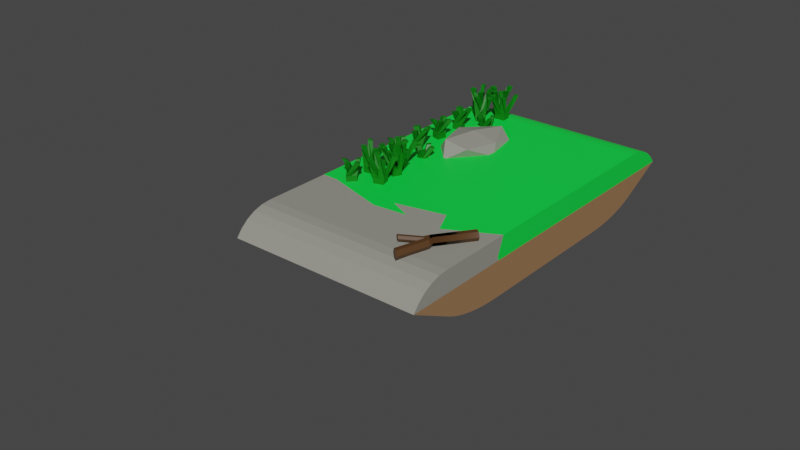 # Source: plattformForest__moving.blend  (saved by Blender 3.1.7; exported with 4.5.12 LTS)
import bpy
from mathutils import Matrix  # noqa: F401  (used for matrix-valued properties, if any)

bpy.ops.wm.read_factory_settings(use_empty=True)
scene = bpy.context.scene
scene.name = 'Scene'

# ---- collections
col_collection = bpy.data.collections.new('Collection'); scene.collection.children.link(col_collection)

# ---- materials (node trees are filled in below, after node groups)
mat_gras = bpy.data.materials.new('gras')
mat_gras.use_transparent_shadow = False
mat_dirt = bpy.data.materials.new('dirt')
mat_dirt.use_transparent_shadow = False
mat_plant = bpy.data.materials.new('plant')
mat_plant.use_transparent_shadow = False
mat_stone = bpy.data.materials.new('stone')
mat_stone.use_transparent_shadow = False
mat_dark_brown_001 = bpy.data.materials.new('dark brown.001')
mat_dark_brown_001.use_transparent_shadow = False
mat_dark_brown_001.diffuse_color = (0.08438, 0.03689, 0.01096, 1.0)
mat_dark_brown_001.roughness = 0.5

# ---- node groups
ng_auto_smooth = bpy.data.node_groups.new('Auto Smooth', 'GeometryNodeTree')
_s = ng_auto_smooth.interface.new_socket(name='Geometry', in_out='OUTPUT', socket_type='NodeSocketGeometry')
_s = ng_auto_smooth.interface.new_socket(name='Geometry', in_out='INPUT', socket_type='NodeSocketGeometry')
_s = ng_auto_smooth.interface.new_socket(name='Angle', in_out='INPUT', socket_type='NodeSocketFloat')
_s.subtype = 'ANGLE'
_s.min_value = 0.0
_s.max_value = 3.142
ng_auto_smooth.is_modifier = True
_N = ng_auto_smooth.nodes; _L = ng_auto_smooth.links
n0 = _N.new('NodeGroupOutput'); n0.name = 'Group Output'; n0.location = (480, -100)
n1 = _N.new('NodeGroupInput'); n1.name = 'Group Input'; n1.location = (-420, -300)
n2 = _N.new('NodeGroupInput'); n2.name = 'Group Input.001'; n2.location = (-60, -100)
n3 = _N.new('GeometryNodeSetShadeSmooth'); n3.name = 'Set Shade Smooth'; n3.location = (120, -100)
n3.domain = 'EDGE'
n4 = _N.new('GeometryNodeSetShadeSmooth'); n4.name = 'Set Shade Smooth.001'; n4.location = (300, -100)
n5 = _N.new('GeometryNodeInputMeshEdgeAngle'); n5.name = 'Edge Angle'; n5.location = (-420, -220)
n6 = _N.new('GeometryNodeInputEdgeSmooth'); n6.name = 'Is Edge Smooth'; n6.location = (-60, -160)
n7 = _N.new('GeometryNodeInputShadeSmooth'); n7.name = 'Is Face Smooth'; n7.location = (-240, -340)
n8 = _N.new('FunctionNodeBooleanMath'); n8.name = 'Boolean Math'; n8.location = (-60, -220)
n9 = _N.new('FunctionNodeCompare'); n9.name = 'Compare'; n9.location = (-240, -180)
n9.operation = 'LESS_EQUAL'
_L.new(n5.outputs[0], n9.inputs[0])
_L.new(n4.outputs[0], n0.inputs[0])
_L.new(n1.outputs[1], n9.inputs[1])
_L.new(n9.outputs[0], n8.inputs[0])
_L.new(n7.outputs[0], n8.inputs[1])
_L.new(n2.outputs[0], n3.inputs[0])
_L.new(n6.outputs[0], n3.inputs[1])
_L.new(n3.outputs[0], n4.inputs[0])
_L.new(n8.outputs[0], n3.inputs[2])
n0.is_active_output = True

# ---- material node trees
mat_gras.use_nodes = True; mat_gras.node_tree.nodes.clear()
_N = mat_gras.node_tree.nodes; _L = mat_gras.node_tree.links
n0 = _N.new('ShaderNodeBsdfPrincipled'); n0.name = 'Principled BSDF'; n0.location = (10, 300)
n0.distribution = 'GGX'
n0.subsurface_method = 'RANDOM_WALK_SKIN'
n0.inputs[0].default_value = (0.002212, 0.8, 0.06157, 1.0)
n0.inputs[3].default_value = 1.45
n0.inputs[27].default_value = (0.0, 0.0, 0.0, 1.0)
n0.inputs[28].default_value = 1.0
n1 = _N.new('ShaderNodeOutputMaterial'); n1.name = 'Material Output'; n1.location = (300, 300)
_L.new(n0.outputs[0], n1.inputs[0])
n1.is_active_output = True
mat_dirt.use_nodes = True; mat_dirt.node_tree.nodes.clear()
_N = mat_dirt.node_tree.nodes; _L = mat_dirt.node_tree.links
n0 = _N.new('ShaderNodeBsdfPrincipled'); n0.name = 'Principled BSDF'; n0.location = (10, 300)
n0.distribution = 'GGX'
n0.subsurface_method = 'RANDOM_WALK_SKIN'
n0.inputs[0].default_value = (0.3278, 0.1812, 0.0865, 1.0)
n0.inputs[3].default_value = 1.45
n0.inputs[27].default_value = (0.0, 0.0, 0.0, 1.0)
n0.inputs[28].default_value = 1.0
n1 = _N.new('ShaderNodeOutputMaterial'); n1.name = 'Material Output'; n1.location = (300, 300)
_L.new(n0.outputs[0], n1.inputs[0])
n1.is_active_output = True
mat_plant.use_nodes = True; mat_plant.node_tree.nodes.clear()
_N = mat_plant.node_tree.nodes; _L = mat_plant.node_tree.links
n0 = _N.new('ShaderNodeBsdfPrincipled'); n0.name = 'Principled BSDF'; n0.location = (10, 300)
n0.distribution = 'GGX'
n0.subsurface_method = 'RANDOM_WALK_SKIN'
n0.inputs[0].default_value = (0.0, 0.1734, 0.001952, 1.0)
n0.inputs[3].default_value = 1.45
n0.inputs[27].default_value = (0.0, 0.0, 0.0, 1.0)
n0.inputs[28].default_value = 1.0
n1 = _N.new('ShaderNodeOutputMaterial'); n1.name = 'Material Output'; n1.location = (300, 300)
_L.new(n0.outputs[0], n1.inputs[0])
n1.is_active_output = True
mat_stone.use_nodes = True; mat_stone.node_tree.nodes.clear()
_N = mat_stone.node_tree.nodes; _L = mat_stone.node_tree.links
n0 = _N.new('ShaderNodeBsdfPrincipled'); n0.name = 'Principled BSDF'; n0.location = (10, 300)
n0.distribution = 'GGX'
n0.subsurface_method = 'RANDOM_WALK_SKIN'
n0.inputs[0].default_value = (0.3005, 0.2961, 0.2582, 1.0)
n0.inputs[3].default_value = 1.45
n0.inputs[27].default_value = (0.0, 0.0, 0.0, 1.0)
n0.inputs[28].default_value = 1.0
n1 = _N.new('ShaderNodeOutputMaterial'); n1.name = 'Material Output'; n1.location = (300, 300)
_L.new(n0.outputs[0], n1.inputs[0])
n1.is_active_output = True
mat_dark_brown_001.use_nodes = True; mat_dark_brown_001.node_tree.nodes.clear()
_N = mat_dark_brown_001.node_tree.nodes; _L = mat_dark_brown_001.node_tree.links
n0 = _N.new('ShaderNodeBsdfPrincipled'); n0.name = 'Principled BSDF'; n0.location = (10, 300)
n0.distribution = 'GGX'
n0.subsurface_method = 'RANDOM_WALK_SKIN'
n0.inputs[0].default_value = (0.08438, 0.03689, 0.01096, 1.0)
n0.inputs[3].default_value = 1.45
n0.inputs[27].default_value = (0.0, 0.0, 0.0, 1.0)
n0.inputs[28].default_value = 1.0
n1 = _N.new('ShaderNodeOutputMaterial'); n1.name = 'Material Output'; n1.location = (300, 300)
n2 = _N.new('ShaderNodeNormalMap'); n2.name = 'Normal Map'; n2.location = (-300, -300)
n2.label = 'Normal/Map'
n2.inputs[0].default_value = 0.0
_L.new(n0.outputs[0], n1.inputs[0])
_L.new(n2.outputs[0], n0.inputs[5])
n1.is_active_output = True

# ---- world
world_world = bpy.data.worlds.new('World'); scene.world = world_world
world_world.use_nodes = True; world_world.node_tree.nodes.clear()
_N = world_world.node_tree.nodes; _L = world_world.node_tree.links
n0 = _N.new('ShaderNodeOutputWorld'); n0.name = 'World Output'; n0.location = (300, 300)
n1 = _N.new('ShaderNodeBackground'); n1.name = 'Background'; n1.location = (10, 300)
n1.inputs[0].default_value = (0.05088, 0.05088, 0.05088, 1.0)
_L.new(n1.outputs[0], n0.inputs[0])
n0.is_active_output = True
world_world.color = (0.05088, 0.05088, 0.05088)
world_world.use_sun_shadow = False
world_world.sun_shadow_jitter_overblur = 0.0

# ---- meshes
me_cylinder = bpy.data.meshes.new('Cylinder')
me_cylinder.from_pydata([(-0.08348, 2.9, -3.0), (-0.08348, 2.9, 1.0), (-0.03471, 2.79, -3.0), (-0.03471, 2.79, 1.0), (0.01219, 2.662, -3.0), (0.01219, 2.662, 1.0), (0.05541, 2.516, -3.0), (0.05541, 2.516, 1.0), (0.09329, 2.354, -3.0), (0.09329, 2.354, 1.0), (0.1244, 2.178, -3.0), (0.1244, 2.178, 1.0), (0.1475, 1.991, -3.0), (0.1475, 1.991, 1.0), (0.1617, 1.798, -3.0), (0.1617, 1.798, 1.0), (0.1665, 1.6, -3.0), (0.1665, 1.6, 1.0), (-1.0, 3.0, -3.0), (-1.0, 3.0, 1.0), (-0.9808, 3.195, -3.0), (-0.9808, 3.195, 1.0), (-0.9239, 3.383, -3.0), (-0.9239, 3.383, 1.0), (-0.8315, 3.556, -3.0), (-0.8315, 3.556, 1.0), (-0.7071, 3.707, -3.0), (-0.7071, 3.707, 1.0), (-0.5556, 3.831, -3.0), (-0.5556, 3.831, 1.0), (0.1665, -1.6, -3.0), (0.1665, -1.6, 1.0), (0.1617, -1.798, -3.0), (0.1617, -1.798, 1.0), (0.1475, -1.991, -3.0), (0.1475, -1.991, 1.0), (0.1244, -2.178, -3.0), (0.1244, -2.178, 1.0), (0.09329, -2.354, -3.0), (0.09329, -2.354, 1.0), (0.05541, -2.516, -3.0), (0.05541, -2.516, 1.0), (0.01219, -2.662, -3.0), (0.01219, -2.662, 1.0), (-0.03471, -2.79, -3.0), (-0.03471, -2.79, 1.0), (-0.08348, -2.9, -3.0), (-0.08348, -2.9, 1.0), (-0.5556, -3.831, -3.0), (-0.5556, -3.831, 1.0), (-0.7071, -3.707, -3.0), (-0.7071, -3.707, 1.0), (-0.8315, -3.556, -3.0), (-0.8315, -3.556, 1.0), (-0.9239, -3.383, -3.0), (-0.9239, -3.383, 1.0), (-0.9808, -3.195, -3.0), (-0.9808, -3.195, 1.0), (-1.0, -3.0, -3.0), (-1.0, -3.0, 1.0), (-0.7071, 3.0, 1.0), (-0.7071, -3.0, 1.0), (-0.5556, 3.0, 1.0), (-0.5556, -3.0, 1.0), (-1.0, -1.591, -3.0), (-1.0, -1.44, 1.0), (-1.0, -1.953, 0.0342), (-1.0, -1.462, -0.1929), (-1.0, -1.682, -1.204), (-1.0, -1.907, -0.7406), (-1.0, -1.971, -1.435), (-1.0, -1.599, -2.662), (-0.5556, -1.556, 1.0), (-0.7071, -1.552, 1.0), (-0.6275, -1.582, 1.0), (-0.2235, -1.433, 1.0)], [], [(0, 1, 3, 2), (2, 3, 5, 4), (4, 5, 7, 6), (6, 7, 9, 8), (8, 9, 11, 10), (10, 11, 13, 12), (12, 13, 15, 14), (14, 15, 17, 16), (18, 19, 21, 20), (20, 21, 23, 22), (22, 23, 25, 24), (24, 25, 27, 26), (26, 27, 29, 28), (24, 26, 28), (0, 18, 20), (28, 20, 22), (0, 2, 4, 6, 8, 10, 12, 14, 16, 18), (30, 31, 33, 32), (32, 33, 35, 34), (34, 35, 37, 36), (36, 37, 39, 38), (38, 39, 41, 40), (40, 41, 43, 42), (42, 43, 45, 44), (44, 45, 47, 46), (48, 49, 51, 50), (50, 51, 53, 52), (52, 53, 55, 54), (54, 55, 57, 56), (56, 57, 59, 58), (46, 47, 49, 48), (17, 62, 72, 75, 31), (17, 31, 30, 16), (16, 30, 58, 64, 18), (18, 64, 71, 70, 69, 68, 67, 66, 65, 19), (51, 61, 59, 57, 55, 53), (60, 27, 25, 23, 21, 19), (61, 73, 65, 59), (49, 63, 61, 51), (62, 29, 27, 60), (63, 72, 74, 73, 61), (1, 0, 28), (28, 29, 1), (29, 62, 1), (1, 62, 3), (3, 62, 5), (5, 62, 7), (7, 62, 9), (9, 62, 11), (11, 62, 13), (13, 62, 15), (17, 15, 62), (63, 49, 47), (47, 45, 63), (43, 63, 45), (41, 63, 43), (39, 63, 41), (37, 63, 39), (35, 63, 37), (33, 63, 35), (31, 63, 33), (0, 20, 28), (22, 24, 28), (65, 66, 67, 68, 69, 70, 71, 64, 58, 59), (73, 74, 72, 62, 60), (65, 73, 60, 19), (31, 75, 72, 63), (30, 32, 58), (34, 58, 32), (56, 46, 48), (56, 48, 54), (50, 52, 48), (52, 54, 48), (58, 46, 56), (46, 58, 44), (44, 58, 42), (42, 58, 40), (40, 58, 38), (38, 58, 36), (36, 58, 34)])
me_cylinder.polygons.foreach_set('material_index', [1, 1, 1, 1, 1, 1, 1, 1, 0, 0, 0, 0, 0, 1, 1, 1, 1, 1, 1, 1, 1, 1, 1, 1, 1, 3, 3, 3, 3, 3, 3, 1, 1, 1, 0, 3, 0, 3, 3, 0, 3, 1, 1, 1, 1, 1, 1, 1, 1, 1, 1, 1, 1, 1, 1, 1, 1, 1, 1, 1, 1, 1, 1, 3, 0, 0, 1, 1, 1, 0, 0, 0, 0, 0, 1, 1, 1, 1, 1, 1])
_uv = me_cylinder.uv_layers.new(name='UVMap')
_uv.uv.foreach_set('vector', [1.0, 0.5, 1.0, 1.0, 0.9688, 1.0, 0.9688, 0.5, 0.9688, 0.5, 0.9688, 1.0, 0.9375, 1.0, 0.9375, 0.5, 0.9375, 0.5, 0.9375, 1.0, 0.9062, 1.0, 0.9062, 0.5, 0.9062, 0.5, 0.9062, 1.0, 0.875, 1.0, 0.875, 0.5, 0.875, 0.5, 0.875, 1.0, 0.8438, 1.0, 0.8438, 0.5, 0.8438, 0.5, 0.8438, 1.0, 0.8125, 1.0, 0.8125, 0.5, 0.8125, 0.5, 0.8125, 1.0, 0.7812, 1.0, 0.7812, 0.5, 0.7812, 0.5, 0.7812, 1.0, 0.75, 1.0, 0.75, 0.5, 0.25, 0.5, 0.25, 1.0, 0.2188, 1.0, 0.2188, 0.5, 0.2188, 0.5, 0.2188, 1.0, 0.1875, 1.0, 0.1875, 0.5, 0.1875, 0.5, 0.1875, 1.0, 0.1562, 1.0, 0.1562, 0.5, 0.1562, 0.5, 0.1562, 1.0, 0.125, 1.0, 0.125, 0.5, 0.125, 0.5, 0.125, 1.0, 0.09375, 1.0, 0.09375, 0.5, 0.1562, 0.5, 0.125, 0.5, 0.09375, 0.5, 1.0, 0.5, 0.25, 0.5, 0.2188, 0.5, 0.09375, 0.5, 0.2188, 0.5, 0.1875, 0.5, 1.0, 0.5, 0.9688, 0.5, 0.9375, 0.5, 0.9062, 0.5, 0.875, 0.5, 0.8438, 0.5, 0.8125, 0.5, 0.7812, 0.5, 0.75, 0.5, 0.25, 0.5, 0.0, 0.0, 0.49, 0.25, 0.4854, 0.2032, 0.7188, 0.5, 0.7188, 0.5, 0.7188, 1.0, 0.6875, 1.0, 0.6875, 0.5, 0.6875, 0.5, 0.6875, 1.0, 0.6562, 1.0, 0.6562, 0.5, 0.6562, 0.5, 0.6562, 1.0, 0.625, 1.0, 0.625, 0.5, 0.625, 0.5, 0.625, 1.0, 0.5938, 1.0, 0.5938, 0.5, 0.5938, 0.5, 0.5938, 1.0, 0.5625, 1.0, 0.5625, 0.5, 0.5625, 0.5, 0.5625, 1.0, 0.5312, 1.0, 0.5312, 0.5, 0.5312, 0.5, 0.5312, 1.0, 0.5, 1.0, 0.5, 0.5, 0.4062, 0.5, 0.4062, 1.0, 0.375, 1.0, 0.375, 0.5, 0.375, 0.5, 0.375, 1.0, 0.3438, 1.0, 0.3438, 0.5, 0.3438, 0.5, 0.3438, 1.0, 0.3125, 1.0, 0.3125, 0.5, 0.3125, 0.5, 0.3125, 1.0, 0.2812, 1.0, 0.2812, 0.5, 0.2812, 0.5, 0.2812, 1.0, 0.25, 1.0, 0.25, 0.5, 0.5, 0.5, 0.5, 1.0, 0.4062, 1.0, 0.4062, 0.5, 0.49, 0.25, 0.1167, 0.25, 0.1167, 0.25, 0.2883, 0.25, 0.49, 0.25, 0.49, 0.25, 0.49, 0.25, 0.0, 0.0, 0.75, 0.5, 0.75, 0.5, 0.0, 0.0, 0.51, 0.25, 0.51, 0.25, 0.51, 0.25, 0.51, 0.25, 0.51, 0.25, 0.4816, 0.2933, 0.3908, 0.489, 0.3393, 0.599, 0.3689, 0.5109, 0.2863, 0.6475, 0.2837, 0.7279, 0.1876, 0.805, 0.01, 0.25, 0.08029, 0.08029, 0.08029, 0.25, 0.01, 0.25, 0.01461, 0.2032, 0.02827, 0.1582, 0.05045, 0.1167, 0.08029, 0.25, 0.08029, 0.4197, 0.05045, 0.3833, 0.02827, 0.3418, 0.01461, 0.2968, 0.01, 0.25, 0.08029, 0.25, 0.08029, 0.25, 0.01, 0.25, 0.01, 0.25, 0.1167, 0.05045, 0.1167, 0.25, 0.08029, 0.25, 0.08029, 0.08029, 0.1167, 0.25, 0.1167, 0.4496, 0.08029, 0.4197, 0.08029, 0.25, 0.1167, 0.25, 0.1167, 0.25, 0.0994, 0.25, 0.08029, 0.25, 0.08029, 0.25, 0.0, 1.0, 1.0, 0.5, 0.09375, 0.5, 0.09375, 0.5, 0.09375, 1.0, 0.0, 1.0, 0.09375, 1.0, 0.1167, 0.25, 0.0, 1.0, 0.0, 1.0, 0.1167, 0.25, 0.9688, 1.0, 0.9688, 1.0, 0.1167, 0.25, 0.9375, 1.0, 0.9375, 1.0, 0.1167, 0.25, 0.9062, 1.0, 0.9062, 1.0, 0.1167, 0.25, 0.875, 1.0, 0.875, 1.0, 0.1167, 0.25, 0.8438, 1.0, 0.8438, 1.0, 0.1167, 0.25, 0.8125, 1.0, 0.8125, 1.0, 0.1167, 0.25, 0.7812, 1.0, 0.49, 0.25, 0.7812, 1.0, 0.1167, 0.25, 0.1167, 0.25, 0.4062, 1.0, 0.5, 1.0, 0.5, 1.0, 0.5312, 1.0, 0.1167, 0.25, 0.5625, 1.0, 0.1167, 0.25, 0.5312, 1.0, 0.5938, 1.0, 0.1167, 0.25, 0.5625, 1.0, 0.625, 1.0, 0.1167, 0.25, 0.5938, 1.0, 0.6562, 1.0, 0.1167, 0.25, 0.625, 1.0, 0.6875, 1.0, 0.1167, 0.25, 0.6562, 1.0, 0.7188, 1.0, 0.1167, 0.25, 0.6875, 1.0, 0.49, 0.25, 0.1167, 0.25, 0.7188, 1.0, 1.0, 0.5, 0.2188, 0.5, 0.09375, 0.5, 0.1875, 0.5, 0.1562, 0.5, 0.09375, 0.5, 0.1876, 0.805, 0.2837, 0.7279, 0.2863, 0.6475, 0.3689, 0.5109, 0.3393, 0.599, 0.3908, 0.489, 0.4816, 0.2933, 0.51, 0.25, 0.51, 0.25, 0.25, 1.0, 0.08029, 0.25, 0.0994, 0.25, 0.1167, 0.25, 0.1167, 0.25, 0.08029, 0.25, 0.01, 0.25, 0.08029, 0.25, 0.08029, 0.25, 0.01, 0.25, 0.49, 0.25, 0.2883, 0.25, 0.1167, 0.25, 0.1167, 0.25, 0.0, 0.0, 0.7188, 0.5, 0.51, 0.25, 0.6875, 0.5, 0.51, 0.25, 0.7188, 0.5, 0.0, 0.0, 0.5, 0.5, 0.4062, 0.5, 0.0, 0.0, 0.4062, 0.5, 0.3125, 0.5, 0.375, 0.5, 0.3438, 0.5, 0.4062, 0.5, 0.3438, 0.5, 0.3125, 0.5, 0.4062, 0.5, 0.25, 0.5, 0.5, 0.5, 0.0, 0.0, 0.5, 0.5, 0.25, 0.5, 0.5312, 0.5, 0.5312, 0.5, 0.25, 0.5, 0.5625, 0.5, 0.5625, 0.5, 0.25, 0.5, 0.5938, 0.5, 0.5938, 0.5, 0.25, 0.5, 0.625, 0.5, 0.625, 0.5, 0.25, 0.5, 0.6562, 0.5, 0.6562, 0.5, 0.25, 0.5, 0.6875, 0.5])
me_cylinder.materials.append(mat_gras)
me_cylinder.materials.append(mat_dirt)
me_cylinder.materials.append(mat_plant)
me_cylinder.materials.append(mat_stone)
me_cylinder.use_remesh_fix_poles = True
me_cylinder.use_remesh_preserve_attributes = False
me_cylinder.update()
me_cylinder_003 = bpy.data.meshes.new('Cylinder.003')
me_cylinder_003.from_pydata([(-0.8753, 1.644, -2.533), (-1.082, 1.654, -2.54), (-0.8753, 1.838, -2.585), (-1.079, 1.835, -2.589), (-0.8753, 1.696, -2.34), (-1.076, 1.68, -2.335), (-0.8753, 1.889, -2.392), (-1.072, 1.882, -2.398), (-1.096, 1.753, -2.548), (-1.058, 1.881, -2.491), (-1.078, 1.781, -2.381), (-1.089, 1.693, -2.447), (-1.079, 1.769, -2.458), (-1.378, 1.78, -2.336), (-1.395, 1.689, -2.334), (-1.381, 1.682, -2.235), (-1.389, 1.78, -2.26), (-1.377, 1.943, -2.375), (-1.377, 1.865, -2.375), (-1.388, 1.864, -2.298), (-1.375, 1.973, -2.269), (-1.369, 1.929, -2.593), (-1.355, 1.837, -2.606), (-1.376, 1.853, -2.49), (-1.375, 1.932, -2.491), (-1.348, 1.673, -2.548), (-1.369, 1.57, -2.518), (-1.385, 1.598, -2.43), (-1.369, 1.689, -2.433), (-0.8753, 1.045, -2.588), (-1.082, 1.057, -2.589), (-0.8753, 1.238, -2.537), (-1.079, 1.238, -2.541), (-0.8753, 0.9934, -2.395), (-1.076, 0.9771, -2.398), (-0.8753, 1.187, -2.343), (-1.072, 1.183, -2.353), (-1.096, 1.146, -2.547), (-1.058, 1.229, -2.434), (-1.078, 1.087, -2.388), (-1.089, 1.044, -2.49), (-1.079, 1.115, -2.461), (-1.378, 1.064, -2.35), (-1.395, 0.9838, -2.394), (-1.381, 0.9287, -2.311), (-1.389, 1.025, -2.284), (-1.377, 1.225, -2.303), (-1.377, 1.157, -2.341), (-1.388, 1.118, -2.275), (-1.375, 1.198, -2.195), (-1.369, 1.322, -2.498), (-1.355, 1.249, -2.555), (-1.376, 1.205, -2.447), (-1.375, 1.273, -2.408), (-1.348, 1.078, -2.587), (-1.369, 0.9731, -2.612), (-1.385, 0.9533, -2.522), (-1.369, 1.034, -2.479), (-0.8753, 0.291, -2.494), (-1.082, 0.2984, -2.503), (-0.8753, 0.4642, -2.594), (-1.079, 0.461, -2.597), (-0.8753, 0.391, -2.321), (-1.076, 0.3773, -2.312), (-0.8753, 0.5642, -2.421), (-1.072, 0.5549, -2.426), (-1.096, 0.3917, -2.537), (-1.058, 0.5303, -2.515), (-1.078, 0.4621, -2.383), (-1.089, 0.36, -2.424), (-1.079, 0.4307, -2.454), (-1.378, 0.4729, -2.34), (-1.395, 0.3853, -2.313), (-1.381, 0.4046, -2.216), (-1.389, 0.4924, -2.265), (-1.377, 0.6199, -2.419), (-1.377, 0.5446, -2.399), (-1.388, 0.5641, -2.324), (-1.375, 0.6772, -2.325), (-1.369, 0.5506, -2.626), (-1.355, 0.4586, -2.615), (-1.376, 0.5041, -2.507), (-1.375, 0.5793, -2.528), (-1.348, 0.3149, -2.517), (-1.369, 0.2231, -2.46), (-1.385, 0.2728, -2.383), (-1.369, 0.3604, -2.409), (-0.8753, -0.2456, -2.601), (-1.082, -0.2344, -2.599), (-0.8753, -0.07242, -2.501), (-1.079, -0.07138, -2.505), (-0.8753, -0.3456, -2.428), (-1.076, -0.3605, -2.435), (-0.8753, -0.1724, -2.328), (-1.072, -0.1731, -2.338), (-1.096, -0.1585, -2.535), (-1.058, -0.108, -2.404), (-1.078, -0.2569, -2.397), (-1.089, -0.2724, -2.506), (-1.079, -0.2107, -2.46), (-1.378, -0.2888, -2.366), (-1.395, -0.3553, -2.429), (-1.381, -0.4299, -2.364), (-1.389, -0.3435, -2.312), (-1.377, -0.1463, -2.279), (-1.377, -0.2016, -2.334), (-1.388, -0.2563, -2.28), (-1.375, -0.1994, -2.182), (-1.369, -0.001963, -2.442), (-1.355, -0.0575, -2.516), (-1.376, -0.128, -2.423), (-1.375, -0.07266, -2.368), (-1.348, -0.2145, -2.592), (-1.369, -0.3091, -2.643), (-1.385, -0.3514, -2.561), (-1.369, -0.285, -2.498), (-0.8753, -1.535, -2.603), (-1.082, -1.524, -2.598), (-0.8753, -1.393, -2.461), (-1.079, -1.391, -2.465), (-0.8753, -1.676, -2.461), (-1.076, -1.688, -2.472), (-0.8753, -1.535, -2.32), (-1.072, -1.533, -2.33), (-1.096, -1.468, -2.516), (-1.058, -1.453, -2.377), (-1.078, -1.598, -2.408), (-1.089, -1.585, -2.518), (-1.079, -1.537, -2.457), (-1.378, -1.637, -2.387), (-1.395, -1.685, -2.465), (-1.381, -1.774, -2.421), (-1.389, -1.704, -2.349), (-1.377, -1.522, -2.266), (-1.377, -1.561, -2.333), (-1.388, -1.628, -2.295), (-1.375, -1.598, -2.186), (-1.369, -1.34, -2.386), (-1.355, -1.375, -2.472), (-1.376, -1.467, -2.4), (-1.375, -1.428, -2.333), (-1.348, -1.507, -2.585), (-1.369, -1.585, -2.659), (-1.385, -1.647, -2.591), (-1.369, -1.599, -2.513), (-0.6698, -0.006977, -2.068), (-0.8761, -0.004937, -2.079), (-0.6698, 0.09302, -2.241), (-0.8736, 0.08871, -2.242), (-0.6698, 0.1662, -1.968), (-0.871, 0.159, -1.953), (-0.6698, 0.2662, -2.141), (-0.8663, 0.2559, -2.141), (-0.89, 0.05907, -2.155), (-0.8527, 0.1899, -2.206), (-0.8727, 0.1971, -2.057), (-0.8835, 0.0882, -2.041), (-0.8733, 0.1342, -2.103), (-1.173, 0.228, -2.025), (-1.19, 0.1652, -1.959), (-1.176, 0.2306, -1.884), (-1.183, 0.2821, -1.97), (-1.171, 0.3155, -2.168), (-1.172, 0.2605, -2.112), (-1.182, 0.3146, -2.058), (-1.169, 0.4123, -2.114), (-1.164, 0.1521, -2.312), (-1.15, 0.07791, -2.256), (-1.171, 0.1711, -2.186), (-1.17, 0.2261, -2.241), (-1.143, 0.002683, -2.099), (-1.163, -0.0487, -2.005), (-1.18, 0.03306, -1.962), (-1.163, 0.0959, -2.029), (-0.6945, 2.215, -2.225), (-0.9009, 2.224, -2.218), (-0.6945, 2.315, -2.052), (-0.8984, 2.319, -2.055), (-0.6945, 2.042, -2.125), (-0.8957, 2.033, -2.139), (-0.6945, 2.142, -1.952), (-0.8911, 2.147, -1.961), (-0.9148, 2.258, -2.125), (-0.8774, 2.236, -1.986), (-0.8975, 2.104, -2.054), (-0.9083, 2.145, -2.156), (-0.8981, 2.175, -2.086), (-1.198, 2.061, -2.043), (-1.214, 2.034, -2.131), (-1.2, 1.937, -2.112), (-1.208, 1.986, -2.024), (-1.196, 2.14, -1.896), (-1.197, 2.12, -1.972), (-1.207, 2.046, -1.952), (-1.194, 2.046, -1.839), (-1.188, 2.347, -1.966), (-1.175, 2.336, -2.058), (-1.195, 2.228, -2.012), (-1.195, 2.249, -1.937), (-1.167, 2.238, -2.201), (-1.188, 2.181, -2.293), (-1.205, 2.104, -2.244), (-1.188, 2.13, -2.156)], [], [(0, 1, 8, 3, 2), (2, 3, 9, 7, 6), (6, 7, 10, 5, 4), (4, 5, 11, 1, 0), (2, 6, 4, 0), (13, 14, 15, 16), (8, 14, 13, 12), (1, 15, 14, 8), (11, 16, 15, 1), (12, 13, 16, 11), (17, 18, 19, 20), (12, 18, 17, 10), (11, 19, 18, 12), (5, 20, 19, 11), (10, 17, 20, 5), (21, 22, 23, 24), (9, 22, 21, 7), (12, 23, 22, 9), (10, 24, 23, 12), (7, 21, 24, 10), (25, 26, 27, 28), (3, 26, 25, 9), (8, 27, 26, 3), (12, 28, 27, 8), (9, 25, 28, 12), (29, 30, 37, 32, 31), (31, 32, 38, 36, 35), (35, 36, 39, 34, 33), (33, 34, 40, 30, 29), (31, 35, 33, 29), (42, 43, 44, 45), (37, 43, 42, 41), (30, 44, 43, 37), (40, 45, 44, 30), (41, 42, 45, 40), (46, 47, 48, 49), (41, 47, 46, 39), (40, 48, 47, 41), (34, 49, 48, 40), (39, 46, 49, 34), (50, 51, 52, 53), (38, 51, 50, 36), (41, 52, 51, 38), (39, 53, 52, 41), (36, 50, 53, 39), (54, 55, 56, 57), (32, 55, 54, 38), (37, 56, 55, 32), (41, 57, 56, 37), (38, 54, 57, 41), (58, 59, 66, 61, 60), (60, 61, 67, 65, 64), (64, 65, 68, 63, 62), (62, 63, 69, 59, 58), (60, 64, 62, 58), (71, 72, 73, 74), (66, 72, 71, 70), (59, 73, 72, 66), (69, 74, 73, 59), (70, 71, 74, 69), (75, 76, 77, 78), (70, 76, 75, 68), (69, 77, 76, 70), (63, 78, 77, 69), (68, 75, 78, 63), (79, 80, 81, 82), (67, 80, 79, 65), (70, 81, 80, 67), (68, 82, 81, 70), (65, 79, 82, 68), (83, 84, 85, 86), (61, 84, 83, 67), (66, 85, 84, 61), (70, 86, 85, 66), (67, 83, 86, 70), (87, 88, 95, 90, 89), (89, 90, 96, 94, 93), (93, 94, 97, 92, 91), (91, 92, 98, 88, 87), (89, 93, 91, 87), (100, 101, 102, 103), (95, 101, 100, 99), (88, 102, 101, 95), (98, 103, 102, 88), (99, 100, 103, 98), (104, 105, 106, 107), (99, 105, 104, 97), (98, 106, 105, 99), (92, 107, 106, 98), (97, 104, 107, 92), (108, 109, 110, 111), (96, 109, 108, 94), (99, 110, 109, 96), (97, 111, 110, 99), (94, 108, 111, 97), (112, 113, 114, 115), (90, 113, 112, 96), (95, 114, 113, 90), (99, 115, 114, 95), (96, 112, 115, 99), (116, 117, 124, 119, 118), (118, 119, 125, 123, 122), (122, 123, 126, 121, 120), (120, 121, 127, 117, 116), (118, 122, 120, 116), (129, 130, 131, 132), (124, 130, 129, 128), (117, 131, 130, 124), (127, 132, 131, 117), (128, 129, 132, 127), (133, 134, 135, 136), (128, 134, 133, 126), (127, 135, 134, 128), (121, 136, 135, 127), (126, 133, 136, 121), (137, 138, 139, 140), (125, 138, 137, 123), (128, 139, 138, 125), (126, 140, 139, 128), (123, 137, 140, 126), (141, 142, 143, 144), (119, 142, 141, 125), (124, 143, 142, 119), (128, 144, 143, 124), (125, 141, 144, 128), (145, 146, 153, 148, 147), (147, 148, 154, 152, 151), (151, 152, 155, 150, 149), (149, 150, 156, 146, 145), (147, 151, 149, 145), (158, 159, 160, 161), (153, 159, 158, 157), (146, 160, 159, 153), (156, 161, 160, 146), (157, 158, 161, 156), (162, 163, 164, 165), (157, 163, 162, 155), (156, 164, 163, 157), (150, 165, 164, 156), (155, 162, 165, 150), (166, 167, 168, 169), (154, 167, 166, 152), (157, 168, 167, 154), (155, 169, 168, 157), (152, 166, 169, 155), (170, 171, 172, 173), (148, 171, 170, 154), (153, 172, 171, 148), (157, 173, 172, 153), (154, 170, 173, 157), (174, 175, 182, 177, 176), (176, 177, 183, 181, 180), (180, 181, 184, 179, 178), (178, 179, 185, 175, 174), (176, 180, 178, 174), (187, 188, 189, 190), (182, 188, 187, 186), (175, 189, 188, 182), (185, 190, 189, 175), (186, 187, 190, 185), (191, 192, 193, 194), (186, 192, 191, 184), (185, 193, 192, 186), (179, 194, 193, 185), (184, 191, 194, 179), (195, 196, 197, 198), (183, 196, 195, 181), (186, 197, 196, 183), (184, 198, 197, 186), (181, 195, 198, 184), (199, 200, 201, 202), (177, 200, 199, 183), (182, 201, 200, 177), (186, 202, 201, 182), (183, 199, 202, 186)])
me_cylinder_003.polygons.foreach_set('material_index', [2, 2, 2, 2, 2, 2, 2, 2, 2, 2, 2, 2, 2, 2, 2, 2, 2, 2, 2, 2, 2, 2, 2, 2, 2, 2, 2, 2, 2, 2, 2, 2, 2, 2, 2, 2, 2, 2, 2, 2, 2, 2, 2, 2, 2, 2, 2, 2, 2, 2, 2, 2, 2, 2, 2, 2, 2, 2, 2, 2, 2, 2, 2, 2, 2, 2, 2, 2, 2, 2, 2, 2, 2, 2, 2, 2, 2, 2, 2, 2, 2, 2, 2, 2, 2, 2, 2, 2, 2, 2, 2, 2, 2, 2, 2, 2, 2, 2, 2, 2, 2, 2, 2, 2, 2, 2, 2, 2, 2, 2, 2, 2, 2, 2, 2, 2, 2, 2, 2, 2, 2, 2, 2, 2, 2, 2, 2, 2, 2, 2, 2, 2, 2, 2, 2, 2, 2, 2, 2, 2, 2, 2, 2, 2, 2, 2, 2, 2, 2, 2, 2, 2, 2, 2, 2, 2, 2, 2, 2, 2, 2, 2, 2, 2, 2, 2, 2, 2, 2, 2, 2, 2, 2, 2, 2])
_uv = me_cylinder_003.uv_layers.new(name='UVMap')
_uv.uv.foreach_set('vector', [0.375, 0.0, 0.625, 0.0, 0.625, 0.125, 0.625, 0.25, 0.375, 0.25, 0.375, 0.25, 0.625, 0.25, 0.625, 0.375, 0.625, 0.5, 0.375, 0.5, 0.375, 0.5, 0.625, 0.5, 0.625, 0.625, 0.625, 0.75, 0.375, 0.75, 0.375, 0.75, 0.625, 0.75, 0.625, 0.875, 0.625, 1.0, 0.375, 1.0, 0.125, 0.5, 0.375, 0.5, 0.375, 0.75, 0.125, 0.75, 0.75, 0.625, 0.875, 0.625, 0.875, 0.75, 0.75, 0.75, 0.875, 0.625, 0.875, 0.625, 0.75, 0.625, 0.75, 0.625, 0.875, 0.75, 0.875, 0.75, 0.875, 0.625, 0.875, 0.625, 0.75, 0.75, 0.75, 0.75, 0.875, 0.75, 0.875, 0.75, 0.75, 0.625, 0.75, 0.625, 0.75, 0.75, 0.75, 0.75, 0.625, 0.625, 0.75, 0.625, 0.75, 0.75, 0.625, 0.75, 0.75, 0.625, 0.75, 0.625, 0.625, 0.625, 0.625, 0.625, 0.75, 0.75, 0.75, 0.75, 0.75, 0.625, 0.75, 0.625, 0.625, 0.75, 0.625, 0.75, 0.75, 0.75, 0.75, 0.75, 0.625, 0.625, 0.625, 0.625, 0.625, 0.75, 0.625, 0.75, 0.625, 0.5, 0.75, 0.5, 0.75, 0.625, 0.625, 0.625, 0.75, 0.5, 0.75, 0.5, 0.625, 0.5, 0.625, 0.5, 0.75, 0.625, 0.75, 0.625, 0.75, 0.5, 0.75, 0.5, 0.625, 0.625, 0.625, 0.625, 0.75, 0.625, 0.75, 0.625, 0.625, 0.5, 0.625, 0.5, 0.625, 0.625, 0.625, 0.625, 0.75, 0.5, 0.875, 0.5, 0.875, 0.625, 0.75, 0.625, 0.875, 0.5, 0.875, 0.5, 0.75, 0.5, 0.75, 0.5, 0.875, 0.625, 0.875, 0.625, 0.875, 0.5, 0.875, 0.5, 0.75, 0.625, 0.75, 0.625, 0.875, 0.625, 0.875, 0.625, 0.75, 0.5, 0.75, 0.5, 0.75, 0.625, 0.75, 0.625, 0.375, 0.0, 0.625, 0.0, 0.625, 0.125, 0.625, 0.25, 0.375, 0.25, 0.375, 0.25, 0.625, 0.25, 0.625, 0.375, 0.625, 0.5, 0.375, 0.5, 0.375, 0.5, 0.625, 0.5, 0.625, 0.625, 0.625, 0.75, 0.375, 0.75, 0.375, 0.75, 0.625, 0.75, 0.625, 0.875, 0.625, 1.0, 0.375, 1.0, 0.125, 0.5, 0.375, 0.5, 0.375, 0.75, 0.125, 0.75, 0.75, 0.625, 0.875, 0.625, 0.875, 0.75, 0.75, 0.75, 0.875, 0.625, 0.875, 0.625, 0.75, 0.625, 0.75, 0.625, 0.875, 0.75, 0.875, 0.75, 0.875, 0.625, 0.875, 0.625, 0.75, 0.75, 0.75, 0.75, 0.875, 0.75, 0.875, 0.75, 0.75, 0.625, 0.75, 0.625, 0.75, 0.75, 0.75, 0.75, 0.625, 0.625, 0.75, 0.625, 0.75, 0.75, 0.625, 0.75, 0.75, 0.625, 0.75, 0.625, 0.625, 0.625, 0.625, 0.625, 0.75, 0.75, 0.75, 0.75, 0.75, 0.625, 0.75, 0.625, 0.625, 0.75, 0.625, 0.75, 0.75, 0.75, 0.75, 0.75, 0.625, 0.625, 0.625, 0.625, 0.625, 0.75, 0.625, 0.75, 0.625, 0.5, 0.75, 0.5, 0.75, 0.625, 0.625, 0.625, 0.75, 0.5, 0.75, 0.5, 0.625, 0.5, 0.625, 0.5, 0.75, 0.625, 0.75, 0.625, 0.75, 0.5, 0.75, 0.5, 0.625, 0.625, 0.625, 0.625, 0.75, 0.625, 0.75, 0.625, 0.625, 0.5, 0.625, 0.5, 0.625, 0.625, 0.625, 0.625, 0.75, 0.5, 0.875, 0.5, 0.875, 0.625, 0.75, 0.625, 0.875, 0.5, 0.875, 0.5, 0.75, 0.5, 0.75, 0.5, 0.875, 0.625, 0.875, 0.625, 0.875, 0.5, 0.875, 0.5, 0.75, 0.625, 0.75, 0.625, 0.875, 0.625, 0.875, 0.625, 0.75, 0.5, 0.75, 0.5, 0.75, 0.625, 0.75, 0.625, 0.375, 0.0, 0.625, 0.0, 0.625, 0.125, 0.625, 0.25, 0.375, 0.25, 0.375, 0.25, 0.625, 0.25, 0.625, 0.375, 0.625, 0.5, 0.375, 0.5, 0.375, 0.5, 0.625, 0.5, 0.625, 0.625, 0.625, 0.75, 0.375, 0.75, 0.375, 0.75, 0.625, 0.75, 0.625, 0.875, 0.625, 1.0, 0.375, 1.0, 0.125, 0.5, 0.375, 0.5, 0.375, 0.75, 0.125, 0.75, 0.75, 0.625, 0.875, 0.625, 0.875, 0.75, 0.75, 0.75, 0.875, 0.625, 0.875, 0.625, 0.75, 0.625, 0.75, 0.625, 0.875, 0.75, 0.875, 0.75, 0.875, 0.625, 0.875, 0.625, 0.75, 0.75, 0.75, 0.75, 0.875, 0.75, 0.875, 0.75, 0.75, 0.625, 0.75, 0.625, 0.75, 0.75, 0.75, 0.75, 0.625, 0.625, 0.75, 0.625, 0.75, 0.75, 0.625, 0.75, 0.75, 0.625, 0.75, 0.625, 0.625, 0.625, 0.625, 0.625, 0.75, 0.75, 0.75, 0.75, 0.75, 0.625, 0.75, 0.625, 0.625, 0.75, 0.625, 0.75, 0.75, 0.75, 0.75, 0.75, 0.625, 0.625, 0.625, 0.625, 0.625, 0.75, 0.625, 0.75, 0.625, 0.5, 0.75, 0.5, 0.75, 0.625, 0.625, 0.625, 0.75, 0.5, 0.75, 0.5, 0.625, 0.5, 0.625, 0.5, 0.75, 0.625, 0.75, 0.625, 0.75, 0.5, 0.75, 0.5, 0.625, 0.625, 0.625, 0.625, 0.75, 0.625, 0.75, 0.625, 0.625, 0.5, 0.625, 0.5, 0.625, 0.625, 0.625, 0.625, 0.75, 0.5, 0.875, 0.5, 0.875, 0.625, 0.75, 0.625, 0.875, 0.5, 0.875, 0.5, 0.75, 0.5, 0.75, 0.5, 0.875, 0.625, 0.875, 0.625, 0.875, 0.5, 0.875, 0.5, 0.75, 0.625, 0.75, 0.625, 0.875, 0.625, 0.875, 0.625, 0.75, 0.5, 0.75, 0.5, 0.75, 0.625, 0.75, 0.625, 0.375, 0.0, 0.625, 0.0, 0.625, 0.125, 0.625, 0.25, 0.375, 0.25, 0.375, 0.25, 0.625, 0.25, 0.625, 0.375, 0.625, 0.5, 0.375, 0.5, 0.375, 0.5, 0.625, 0.5, 0.625, 0.625, 0.625, 0.75, 0.375, 0.75, 0.375, 0.75, 0.625, 0.75, 0.625, 0.875, 0.625, 1.0, 0.375, 1.0, 0.125, 0.5, 0.375, 0.5, 0.375, 0.75, 0.125, 0.75, 0.75, 0.625, 0.875, 0.625, 0.875, 0.75, 0.75, 0.75, 0.875, 0.625, 0.875, 0.625, 0.75, 0.625, 0.75, 0.625, 0.875, 0.75, 0.875, 0.75, 0.875, 0.625, 0.875, 0.625, 0.75, 0.75, 0.75, 0.75, 0.875, 0.75, 0.875, 0.75, 0.75, 0.625, 0.75, 0.625, 0.75, 0.75, 0.75, 0.75, 0.625, 0.625, 0.75, 0.625, 0.75, 0.75, 0.625, 0.75, 0.75, 0.625, 0.75, 0.625, 0.625, 0.625, 0.625, 0.625, 0.75, 0.75, 0.75, 0.75, 0.75, 0.625, 0.75, 0.625, 0.625, 0.75, 0.625, 0.75, 0.75, 0.75, 0.75, 0.75, 0.625, 0.625, 0.625, 0.625, 0.625, 0.75, 0.625, 0.75, 0.625, 0.5, 0.75, 0.5, 0.75, 0.625, 0.625, 0.625, 0.75, 0.5, 0.75, 0.5, 0.625, 0.5, 0.625, 0.5, 0.75, 0.625, 0.75, 0.625, 0.75, 0.5, 0.75, 0.5, 0.625, 0.625, 0.625, 0.625, 0.75, 0.625, 0.75, 0.625, 0.625, 0.5, 0.625, 0.5, 0.625, 0.625, 0.625, 0.625, 0.75, 0.5, 0.875, 0.5, 0.875, 0.625, 0.75, 0.625, 0.875, 0.5, 0.875, 0.5, 0.75, 0.5, 0.75, 0.5, 0.875, 0.625, 0.875, 0.625, 0.875, 0.5, 0.875, 0.5, 0.75, 0.625, 0.75, 0.625, 0.875, 0.625, 0.875, 0.625, 0.75, 0.5, 0.75, 0.5, 0.75, 0.625, 0.75, 0.625, 0.375, 0.0, 0.625, 0.0, 0.625, 0.125, 0.625, 0.25, 0.375, 0.25, 0.375, 0.25, 0.625, 0.25, 0.625, 0.375, 0.625, 0.5, 0.375, 0.5, 0.375, 0.5, 0.625, 0.5, 0.625, 0.625, 0.625, 0.75, 0.375, 0.75, 0.375, 0.75, 0.625, 0.75, 0.625, 0.875, 0.625, 1.0, 0.375, 1.0, 0.125, 0.5, 0.375, 0.5, 0.375, 0.75, 0.125, 0.75, 0.75, 0.625, 0.875, 0.625, 0.875, 0.75, 0.75, 0.75, 0.875, 0.625, 0.875, 0.625, 0.75, 0.625, 0.75, 0.625, 0.875, 0.75, 0.875, 0.75, 0.875, 0.625, 0.875, 0.625, 0.75, 0.75, 0.75, 0.75, 0.875, 0.75, 0.875, 0.75, 0.75, 0.625, 0.75, 0.625, 0.75, 0.75, 0.75, 0.75, 0.625, 0.625, 0.75, 0.625, 0.75, 0.75, 0.625, 0.75, 0.75, 0.625, 0.75, 0.625, 0.625, 0.625, 0.625, 0.625, 0.75, 0.75, 0.75, 0.75, 0.75, 0.625, 0.75, 0.625, 0.625, 0.75, 0.625, 0.75, 0.75, 0.75, 0.75, 0.75, 0.625, 0.625, 0.625, 0.625, 0.625, 0.75, 0.625, 0.75, 0.625, 0.5, 0.75, 0.5, 0.75, 0.625, 0.625, 0.625, 0.75, 0.5, 0.75, 0.5, 0.625, 0.5, 0.625, 0.5, 0.75, 0.625, 0.75, 0.625, 0.75, 0.5, 0.75, 0.5, 0.625, 0.625, 0.625, 0.625, 0.75, 0.625, 0.75, 0.625, 0.625, 0.5, 0.625, 0.5, 0.625, 0.625, 0.625, 0.625, 0.75, 0.5, 0.875, 0.5, 0.875, 0.625, 0.75, 0.625, 0.875, 0.5, 0.875, 0.5, 0.75, 0.5, 0.75, 0.5, 0.875, 0.625, 0.875, 0.625, 0.875, 0.5, 0.875, 0.5, 0.75, 0.625, 0.75, 0.625, 0.875, 0.625, 0.875, 0.625, 0.75, 0.5, 0.75, 0.5, 0.75, 0.625, 0.75, 0.625, 0.375, 0.0, 0.625, 0.0, 0.625, 0.125, 0.625, 0.25, 0.375, 0.25, 0.375, 0.25, 0.625, 0.25, 0.625, 0.375, 0.625, 0.5, 0.375, 0.5, 0.375, 0.5, 0.625, 0.5, 0.625, 0.625, 0.625, 0.75, 0.375, 0.75, 0.375, 0.75, 0.625, 0.75, 0.625, 0.875, 0.625, 1.0, 0.375, 1.0, 0.125, 0.5, 0.375, 0.5, 0.375, 0.75, 0.125, 0.75, 0.75, 0.625, 0.875, 0.625, 0.875, 0.75, 0.75, 0.75, 0.875, 0.625, 0.875, 0.625, 0.75, 0.625, 0.75, 0.625, 0.875, 0.75, 0.875, 0.75, 0.875, 0.625, 0.875, 0.625, 0.75, 0.75, 0.75, 0.75, 0.875, 0.75, 0.875, 0.75, 0.75, 0.625, 0.75, 0.625, 0.75, 0.75, 0.75, 0.75, 0.625, 0.625, 0.75, 0.625, 0.75, 0.75, 0.625, 0.75, 0.75, 0.625, 0.75, 0.625, 0.625, 0.625, 0.625, 0.625, 0.75, 0.75, 0.75, 0.75, 0.75, 0.625, 0.75, 0.625, 0.625, 0.75, 0.625, 0.75, 0.75, 0.75, 0.75, 0.75, 0.625, 0.625, 0.625, 0.625, 0.625, 0.75, 0.625, 0.75, 0.625, 0.5, 0.75, 0.5, 0.75, 0.625, 0.625, 0.625, 0.75, 0.5, 0.75, 0.5, 0.625, 0.5, 0.625, 0.5, 0.75, 0.625, 0.75, 0.625, 0.75, 0.5, 0.75, 0.5, 0.625, 0.625, 0.625, 0.625, 0.75, 0.625, 0.75, 0.625, 0.625, 0.5, 0.625, 0.5, 0.625, 0.625, 0.625, 0.625, 0.75, 0.5, 0.875, 0.5, 0.875, 0.625, 0.75, 0.625, 0.875, 0.5, 0.875, 0.5, 0.75, 0.5, 0.75, 0.5, 0.875, 0.625, 0.875, 0.625, 0.875, 0.5, 0.875, 0.5, 0.75, 0.625, 0.75, 0.625, 0.875, 0.625, 0.875, 0.625, 0.75, 0.5, 0.75, 0.5, 0.75, 0.625, 0.75, 0.625, 0.375, 0.0, 0.625, 0.0, 0.625, 0.125, 0.625, 0.25, 0.375, 0.25, 0.375, 0.25, 0.625, 0.25, 0.625, 0.375, 0.625, 0.5, 0.375, 0.5, 0.375, 0.5, 0.625, 0.5, 0.625, 0.625, 0.625, 0.75, 0.375, 0.75, 0.375, 0.75, 0.625, 0.75, 0.625, 0.875, 0.625, 1.0, 0.375, 1.0, 0.125, 0.5, 0.375, 0.5, 0.375, 0.75, 0.125, 0.75, 0.75, 0.625, 0.875, 0.625, 0.875, 0.75, 0.75, 0.75, 0.875, 0.625, 0.875, 0.625, 0.75, 0.625, 0.75, 0.625, 0.875, 0.75, 0.875, 0.75, 0.875, 0.625, 0.875, 0.625, 0.75, 0.75, 0.75, 0.75, 0.875, 0.75, 0.875, 0.75, 0.75, 0.625, 0.75, 0.625, 0.75, 0.75, 0.75, 0.75, 0.625, 0.625, 0.75, 0.625, 0.75, 0.75, 0.625, 0.75, 0.75, 0.625, 0.75, 0.625, 0.625, 0.625, 0.625, 0.625, 0.75, 0.75, 0.75, 0.75, 0.75, 0.625, 0.75, 0.625, 0.625, 0.75, 0.625, 0.75, 0.75, 0.75, 0.75, 0.75, 0.625, 0.625, 0.625, 0.625, 0.625, 0.75, 0.625, 0.75, 0.625, 0.5, 0.75, 0.5, 0.75, 0.625, 0.625, 0.625, 0.75, 0.5, 0.75, 0.5, 0.625, 0.5, 0.625, 0.5, 0.75, 0.625, 0.75, 0.625, 0.75, 0.5, 0.75, 0.5, 0.625, 0.625, 0.625, 0.625, 0.75, 0.625, 0.75, 0.625, 0.625, 0.5, 0.625, 0.5, 0.625, 0.625, 0.625, 0.625, 0.75, 0.5, 0.875, 0.5, 0.875, 0.625, 0.75, 0.625, 0.875, 0.5, 0.875, 0.5, 0.75, 0.5, 0.75, 0.5, 0.875, 0.625, 0.875, 0.625, 0.875, 0.5, 0.875, 0.5, 0.75, 0.625, 0.75, 0.625, 0.875, 0.625, 0.875, 0.625, 0.75, 0.5, 0.75, 0.5, 0.75, 0.625, 0.75, 0.625])
me_cylinder_003.materials.append(mat_gras)
me_cylinder_003.materials.append(mat_dirt)
me_cylinder_003.materials.append(mat_plant)
me_cylinder_003.use_remesh_fix_poles = True
me_cylinder_003.use_remesh_preserve_attributes = False
me_cylinder_003.update()
me_cylinder_004 = bpy.data.meshes.new('Cylinder.004')
me_cylinder_004.from_pydata([(0.2525, 0.09356, -0.3049), (0.03673, 0.1045, -0.3162), (0.2525, 0.2936, -0.3049), (0.062, 0.3042, -0.2963), (0.2525, 0.09356, -0.1049), (0.05816, 0.08593, -0.09573), (0.2525, 0.2936, -0.1049), (0.04724, 0.3052, -0.1215), (0.04553, 0.2086, -0.2933), (0.05522, 0.2948, -0.2002), (0.04178, 0.2001, -0.09142), (0.03803, 0.1019, -0.1927), (0.05727, 0.2147, -0.2152), (-0.3387, 0.08874, -0.2214), (-0.3504, 0.1558, -0.262), (-0.3592, 0.1294, -0.3653), (-0.3579, 0.01794, -0.3121), (-0.3581, 0.03313, 0.04401), (-0.3426, 0.1502, 0.001416), (-0.3618, 0.07944, -0.08922), (-0.3417, -0.01436, -0.05988), (-0.3555, 0.3296, 0.03499), (-0.3475, 0.3951, -0.00966), (-0.3455, 0.3725, -0.088), (-0.361, 0.2554, -0.04541), (-0.3433, 0.407, -0.2711), (-0.3366, 0.4971, -0.306), (-0.353, 0.4514, -0.39), (-0.3413, 0.3843, -0.3494), (0.2525, -0.3533, -0.2234), (0.03673, -0.3519, -0.239), (0.2525, -0.1982, -0.3497), (0.062, -0.1846, -0.3498), (0.2525, -0.2269, -0.06834), (0.05816, -0.227, -0.05639), (0.2525, -0.07189, -0.1947), (0.04724, -0.07331, -0.2149), (0.04553, -0.2568, -0.2871), (0.05522, -0.131, -0.2693), (0.04178, -0.1358, -0.1252), (0.03803, -0.2759, -0.1417), (0.05727, -0.2027, -0.2303), (-0.3387, -0.3043, -0.1556), (-0.3504, -0.2779, -0.2294), (-0.3592, -0.3636, -0.2928), (-0.3579, -0.4164, -0.1811), (-0.3581, -0.1797, 0.08529), (-0.3426, -0.1158, -0.0217), (-0.3618, -0.2279, -0.04724), (-0.3417, -0.2821, 0.03476), (-0.3555, 0.04441, -0.109), (-0.3475, 0.06702, -0.185), (-0.3455, -1.767e-05, -0.2314), (-0.361, -0.06389, -0.1244), (-0.3433, -0.0889, -0.3951), (-0.3366, -0.04112, -0.4791), (-0.353, -0.1296, -0.5154), (-0.3413, -0.1559, -0.4415), (0.2525, 0.2179, 0.01542), (0.03673, 0.2335, 0.01385), (0.2525, 0.371, 0.1441), (0.062, 0.3736, 0.1576), (0.2525, 0.08918, 0.1685), (0.05816, 0.07742, 0.1706), (0.2525, 0.2423, 0.2972), (0.04724, 0.2619, 0.292), (0.04553, 0.2985, 0.09835), (0.05522, 0.3045, 0.2252), (0.04178, 0.162, 0.2474), (0.03803, 0.1521, 0.1067), (0.05727, 0.2528, 0.1621), (-0.3387, 0.1605, 0.07623), (-0.3504, 0.2379, 0.08833), (-0.3592, 0.2842, -0.007719), (-0.3579, 0.1646, -0.0387), (-0.3581, -0.05293, 0.2436), (-0.3426, 0.06411, 0.2864), (-0.3618, 0.06826, 0.1714), (-0.3417, -0.02241, 0.1335), (-0.3555, 0.1797, 0.4275), (-0.3475, 0.2587, 0.4355), (-0.3455, 0.2917, 0.361), (-0.361, 0.1747, 0.3182), (-0.3433, 0.436, 0.2431), (-0.3366, 0.5274, 0.2743), (-0.353, 0.5465, 0.1806), (-0.3413, 0.4691, 0.1685), (0.2525, -0.3438, 0.3143), (0.03673, -0.3545, 0.3028), (0.2525, -0.3342, 0.1145), (0.062, -0.3252, 0.1043), (0.2525, -0.144, 0.3239), (0.05816, -0.1352, 0.3319), (0.2525, -0.1345, 0.1241), (0.04724, -0.1505, 0.1116), (0.04553, -0.3267, 0.1999), (0.05522, -0.2295, 0.1182), (0.04178, -0.1255, 0.2181), (0.03803, -0.2313, 0.3113), (0.05727, -0.2484, 0.1976), (-0.3387, -0.2606, 0.3231), (-0.3504, -0.298, 0.2541), (-0.3592, -0.4024, 0.2756), (-0.3579, -0.3546, 0.3895), (-0.3581, 0.001828, 0.3913), (-0.3426, -0.0351, 0.2723), (-0.3618, -0.129, 0.3387), (-0.3417, -0.1042, 0.4338), (-0.3555, 0.007017, 0.09483), (-0.3475, -0.03444, 0.0272), (-0.3455, -0.1138, 0.04607), (-0.361, -0.07684, 0.1651), (-0.3433, -0.295, 0.002832), (-0.3366, -0.3255, -0.08885), (-0.353, -0.4116, -0.04724), (-0.3413, -0.3743, 0.0217)], [], [(4, 5, 11, 1, 0), (6, 7, 10, 5, 4), (2, 3, 9, 7, 6), (0, 1, 8, 3, 2), (2, 6, 4, 0), (13, 14, 15, 16), (8, 14, 13, 12), (1, 15, 14, 8), (11, 16, 15, 1), (12, 13, 16, 11), (17, 18, 19, 20), (12, 18, 17, 10), (11, 19, 18, 12), (5, 20, 19, 11), (10, 17, 20, 5), (21, 22, 23, 24), (9, 22, 21, 7), (12, 23, 22, 9), (10, 24, 23, 12), (7, 21, 24, 10), (25, 26, 27, 28), (3, 26, 25, 9), (8, 27, 26, 3), (12, 28, 27, 8), (9, 25, 28, 12), (33, 34, 40, 30, 29), (35, 36, 39, 34, 33), (31, 32, 38, 36, 35), (29, 30, 37, 32, 31), (31, 35, 33, 29), (42, 43, 44, 45), (37, 43, 42, 41), (30, 44, 43, 37), (40, 45, 44, 30), (41, 42, 45, 40), (46, 47, 48, 49), (41, 47, 46, 39), (40, 48, 47, 41), (34, 49, 48, 40), (39, 46, 49, 34), (50, 51, 52, 53), (38, 51, 50, 36), (41, 52, 51, 38), (39, 53, 52, 41), (36, 50, 53, 39), (54, 55, 56, 57), (32, 55, 54, 38), (37, 56, 55, 32), (41, 57, 56, 37), (38, 54, 57, 41), (62, 63, 69, 59, 58), (64, 65, 68, 63, 62), (60, 61, 67, 65, 64), (58, 59, 66, 61, 60), (60, 64, 62, 58), (71, 72, 73, 74), (66, 72, 71, 70), (59, 73, 72, 66), (69, 74, 73, 59), (70, 71, 74, 69), (75, 76, 77, 78), (70, 76, 75, 68), (69, 77, 76, 70), (63, 78, 77, 69), (68, 75, 78, 63), (79, 80, 81, 82), (67, 80, 79, 65), (70, 81, 80, 67), (68, 82, 81, 70), (65, 79, 82, 68), (83, 84, 85, 86), (61, 84, 83, 67), (66, 85, 84, 61), (70, 86, 85, 66), (67, 83, 86, 70), (91, 92, 98, 88, 87), (93, 94, 97, 92, 91), (89, 90, 96, 94, 93), (87, 88, 95, 90, 89), (89, 93, 91, 87), (100, 101, 102, 103), (95, 101, 100, 99), (88, 102, 101, 95), (98, 103, 102, 88), (99, 100, 103, 98), (104, 105, 106, 107), (99, 105, 104, 97), (98, 106, 105, 99), (92, 107, 106, 98), (97, 104, 107, 92), (108, 109, 110, 111), (96, 109, 108, 94), (99, 110, 109, 96), (97, 111, 110, 99), (94, 108, 111, 97), (112, 113, 114, 115), (90, 113, 112, 96), (95, 114, 113, 90), (99, 115, 114, 95), (96, 112, 115, 99)])
me_cylinder_004.polygons.foreach_set('material_index', [2, 2, 2, 2, 2, 2, 2, 2, 2, 2, 2, 2, 2, 2, 2, 2, 2, 2, 2, 2, 2, 2, 2, 2, 2, 2, 2, 2, 2, 2, 2, 2, 2, 2, 2, 2, 2, 2, 2, 2, 2, 2, 2, 2, 2, 2, 2, 2, 2, 2, 2, 2, 2, 2, 2, 2, 2, 2, 2, 2, 2, 2, 2, 2, 2, 2, 2, 2, 2, 2, 2, 2, 2, 2, 2, 2, 2, 2, 2, 2, 2, 2, 2, 2, 2, 2, 2, 2, 2, 2, 2, 2, 2, 2, 2, 2, 2, 2, 2, 2])
_uv = me_cylinder_004.uv_layers.new(name='UVMap')
_uv.uv.foreach_set('vector', [0.375, 0.0, 0.625, 0.0, 0.625, 0.125, 0.625, 0.25, 0.375, 0.25, 0.375, 0.25, 0.625, 0.25, 0.625, 0.375, 0.625, 0.5, 0.375, 0.5, 0.375, 0.5, 0.625, 0.5, 0.625, 0.625, 0.625, 0.75, 0.375, 0.75, 0.375, 0.75, 0.625, 0.75, 0.625, 0.875, 0.625, 1.0, 0.375, 1.0, 0.125, 0.5, 0.375, 0.5, 0.375, 0.75, 0.125, 0.75, 0.75, 0.625, 0.875, 0.625, 0.875, 0.75, 0.75, 0.75, 0.875, 0.625, 0.875, 0.625, 0.75, 0.625, 0.75, 0.625, 0.875, 0.75, 0.875, 0.75, 0.875, 0.625, 0.875, 0.625, 0.75, 0.75, 0.75, 0.75, 0.875, 0.75, 0.875, 0.75, 0.75, 0.625, 0.75, 0.625, 0.75, 0.75, 0.75, 0.75, 0.625, 0.625, 0.75, 0.625, 0.75, 0.75, 0.625, 0.75, 0.75, 0.625, 0.75, 0.625, 0.625, 0.625, 0.625, 0.625, 0.75, 0.75, 0.75, 0.75, 0.75, 0.625, 0.75, 0.625, 0.625, 0.75, 0.625, 0.75, 0.75, 0.75, 0.75, 0.75, 0.625, 0.625, 0.625, 0.625, 0.625, 0.75, 0.625, 0.75, 0.625, 0.5, 0.75, 0.5, 0.75, 0.625, 0.625, 0.625, 0.75, 0.5, 0.75, 0.5, 0.625, 0.5, 0.625, 0.5, 0.75, 0.625, 0.75, 0.625, 0.75, 0.5, 0.75, 0.5, 0.625, 0.625, 0.625, 0.625, 0.75, 0.625, 0.75, 0.625, 0.625, 0.5, 0.625, 0.5, 0.625, 0.625, 0.625, 0.625, 0.75, 0.5, 0.875, 0.5, 0.875, 0.625, 0.75, 0.625, 0.875, 0.5, 0.875, 0.5, 0.75, 0.5, 0.75, 0.5, 0.875, 0.625, 0.875, 0.625, 0.875, 0.5, 0.875, 0.5, 0.75, 0.625, 0.75, 0.625, 0.875, 0.625, 0.875, 0.625, 0.75, 0.5, 0.75, 0.5, 0.75, 0.625, 0.75, 0.625, 0.375, 0.0, 0.625, 0.0, 0.625, 0.125, 0.625, 0.25, 0.375, 0.25, 0.375, 0.25, 0.625, 0.25, 0.625, 0.375, 0.625, 0.5, 0.375, 0.5, 0.375, 0.5, 0.625, 0.5, 0.625, 0.625, 0.625, 0.75, 0.375, 0.75, 0.375, 0.75, 0.625, 0.75, 0.625, 0.875, 0.625, 1.0, 0.375, 1.0, 0.125, 0.5, 0.375, 0.5, 0.375, 0.75, 0.125, 0.75, 0.75, 0.625, 0.875, 0.625, 0.875, 0.75, 0.75, 0.75, 0.875, 0.625, 0.875, 0.625, 0.75, 0.625, 0.75, 0.625, 0.875, 0.75, 0.875, 0.75, 0.875, 0.625, 0.875, 0.625, 0.75, 0.75, 0.75, 0.75, 0.875, 0.75, 0.875, 0.75, 0.75, 0.625, 0.75, 0.625, 0.75, 0.75, 0.75, 0.75, 0.625, 0.625, 0.75, 0.625, 0.75, 0.75, 0.625, 0.75, 0.75, 0.625, 0.75, 0.625, 0.625, 0.625, 0.625, 0.625, 0.75, 0.75, 0.75, 0.75, 0.75, 0.625, 0.75, 0.625, 0.625, 0.75, 0.625, 0.75, 0.75, 0.75, 0.75, 0.75, 0.625, 0.625, 0.625, 0.625, 0.625, 0.75, 0.625, 0.75, 0.625, 0.5, 0.75, 0.5, 0.75, 0.625, 0.625, 0.625, 0.75, 0.5, 0.75, 0.5, 0.625, 0.5, 0.625, 0.5, 0.75, 0.625, 0.75, 0.625, 0.75, 0.5, 0.75, 0.5, 0.625, 0.625, 0.625, 0.625, 0.75, 0.625, 0.75, 0.625, 0.625, 0.5, 0.625, 0.5, 0.625, 0.625, 0.625, 0.625, 0.75, 0.5, 0.875, 0.5, 0.875, 0.625, 0.75, 0.625, 0.875, 0.5, 0.875, 0.5, 0.75, 0.5, 0.75, 0.5, 0.875, 0.625, 0.875, 0.625, 0.875, 0.5, 0.875, 0.5, 0.75, 0.625, 0.75, 0.625, 0.875, 0.625, 0.875, 0.625, 0.75, 0.5, 0.75, 0.5, 0.75, 0.625, 0.75, 0.625, 0.375, 0.0, 0.625, 0.0, 0.625, 0.125, 0.625, 0.25, 0.375, 0.25, 0.375, 0.25, 0.625, 0.25, 0.625, 0.375, 0.625, 0.5, 0.375, 0.5, 0.375, 0.5, 0.625, 0.5, 0.625, 0.625, 0.625, 0.75, 0.375, 0.75, 0.375, 0.75, 0.625, 0.75, 0.625, 0.875, 0.625, 1.0, 0.375, 1.0, 0.125, 0.5, 0.375, 0.5, 0.375, 0.75, 0.125, 0.75, 0.75, 0.625, 0.875, 0.625, 0.875, 0.75, 0.75, 0.75, 0.875, 0.625, 0.875, 0.625, 0.75, 0.625, 0.75, 0.625, 0.875, 0.75, 0.875, 0.75, 0.875, 0.625, 0.875, 0.625, 0.75, 0.75, 0.75, 0.75, 0.875, 0.75, 0.875, 0.75, 0.75, 0.625, 0.75, 0.625, 0.75, 0.75, 0.75, 0.75, 0.625, 0.625, 0.75, 0.625, 0.75, 0.75, 0.625, 0.75, 0.75, 0.625, 0.75, 0.625, 0.625, 0.625, 0.625, 0.625, 0.75, 0.75, 0.75, 0.75, 0.75, 0.625, 0.75, 0.625, 0.625, 0.75, 0.625, 0.75, 0.75, 0.75, 0.75, 0.75, 0.625, 0.625, 0.625, 0.625, 0.625, 0.75, 0.625, 0.75, 0.625, 0.5, 0.75, 0.5, 0.75, 0.625, 0.625, 0.625, 0.75, 0.5, 0.75, 0.5, 0.625, 0.5, 0.625, 0.5, 0.75, 0.625, 0.75, 0.625, 0.75, 0.5, 0.75, 0.5, 0.625, 0.625, 0.625, 0.625, 0.75, 0.625, 0.75, 0.625, 0.625, 0.5, 0.625, 0.5, 0.625, 0.625, 0.625, 0.625, 0.75, 0.5, 0.875, 0.5, 0.875, 0.625, 0.75, 0.625, 0.875, 0.5, 0.875, 0.5, 0.75, 0.5, 0.75, 0.5, 0.875, 0.625, 0.875, 0.625, 0.875, 0.5, 0.875, 0.5, 0.75, 0.625, 0.75, 0.625, 0.875, 0.625, 0.875, 0.625, 0.75, 0.5, 0.75, 0.5, 0.75, 0.625, 0.75, 0.625, 0.375, 0.0, 0.625, 0.0, 0.625, 0.125, 0.625, 0.25, 0.375, 0.25, 0.375, 0.25, 0.625, 0.25, 0.625, 0.375, 0.625, 0.5, 0.375, 0.5, 0.375, 0.5, 0.625, 0.5, 0.625, 0.625, 0.625, 0.75, 0.375, 0.75, 0.375, 0.75, 0.625, 0.75, 0.625, 0.875, 0.625, 1.0, 0.375, 1.0, 0.125, 0.5, 0.375, 0.5, 0.375, 0.75, 0.125, 0.75, 0.75, 0.625, 0.875, 0.625, 0.875, 0.75, 0.75, 0.75, 0.875, 0.625, 0.875, 0.625, 0.75, 0.625, 0.75, 0.625, 0.875, 0.75, 0.875, 0.75, 0.875, 0.625, 0.875, 0.625, 0.75, 0.75, 0.75, 0.75, 0.875, 0.75, 0.875, 0.75, 0.75, 0.625, 0.75, 0.625, 0.75, 0.75, 0.75, 0.75, 0.625, 0.625, 0.75, 0.625, 0.75, 0.75, 0.625, 0.75, 0.75, 0.625, 0.75, 0.625, 0.625, 0.625, 0.625, 0.625, 0.75, 0.75, 0.75, 0.75, 0.75, 0.625, 0.75, 0.625, 0.625, 0.75, 0.625, 0.75, 0.75, 0.75, 0.75, 0.75, 0.625, 0.625, 0.625, 0.625, 0.625, 0.75, 0.625, 0.75, 0.625, 0.5, 0.75, 0.5, 0.75, 0.625, 0.625, 0.625, 0.75, 0.5, 0.75, 0.5, 0.625, 0.5, 0.625, 0.5, 0.75, 0.625, 0.75, 0.625, 0.75, 0.5, 0.75, 0.5, 0.625, 0.625, 0.625, 0.625, 0.75, 0.625, 0.75, 0.625, 0.625, 0.5, 0.625, 0.5, 0.625, 0.625, 0.625, 0.625, 0.75, 0.5, 0.875, 0.5, 0.875, 0.625, 0.75, 0.625, 0.875, 0.5, 0.875, 0.5, 0.75, 0.5, 0.75, 0.5, 0.875, 0.625, 0.875, 0.625, 0.875, 0.5, 0.875, 0.5, 0.75, 0.625, 0.75, 0.625, 0.875, 0.625, 0.875, 0.625, 0.75, 0.5, 0.75, 0.5, 0.75, 0.625, 0.75, 0.625])
me_cylinder_004.materials.append(mat_gras)
me_cylinder_004.materials.append(mat_dirt)
me_cylinder_004.materials.append(mat_plant)
me_cylinder_004.use_remesh_fix_poles = True
me_cylinder_004.use_remesh_preserve_attributes = False
me_cylinder_004.update()
me_cylinder_001 = bpy.data.meshes.new('Cylinder.001')
me_cylinder_001.from_pydata([(0.2525, 0.09356, -0.3049), (0.03673, 0.1045, -0.3162), (0.2525, 0.2936, -0.3049), (0.062, 0.3042, -0.2963), (0.2525, 0.09356, -0.1049), (0.05816, 0.08593, -0.09573), (0.2525, 0.2936, -0.1049), (0.04724, 0.3052, -0.1215), (0.04553, 0.2086, -0.2933), (0.05522, 0.2948, -0.2002), (0.04178, 0.2001, -0.09142), (0.03803, 0.1019, -0.1927), (0.05727, 0.2147, -0.2152), (-0.3387, 0.08874, -0.2214), (-0.3504, 0.1558, -0.262), (-0.3592, 0.1294, -0.3653), (-0.3579, 0.01794, -0.3121), (-0.3581, 0.03313, 0.04401), (-0.3426, 0.1502, 0.001416), (-0.3618, 0.07944, -0.08922), (-0.3417, -0.01436, -0.05988), (-0.3555, 0.3296, 0.03499), (-0.3475, 0.3951, -0.00966), (-0.3455, 0.3725, -0.088), (-0.361, 0.2554, -0.04541), (-0.3433, 0.407, -0.2711), (-0.3366, 0.4971, -0.306), (-0.353, 0.4514, -0.39), (-0.3413, 0.3843, -0.3494), (0.2525, 0.0333, 0.499), (0.03673, 0.04445, 0.488), (0.2525, 0.2333, 0.5031), (0.062, 0.2437, 0.5119), (0.2525, 0.02918, 0.699), (0.05816, 0.02136, 0.708), (0.2525, 0.2291, 0.7031), (0.04724, 0.2412, 0.6867), (0.04553, 0.1481, 0.513), (0.05522, 0.2324, 0.6079), (0.04178, 0.1354, 0.7147), (0.03803, 0.03933, 0.6114), (0.05727, 0.1526, 0.5913), (-0.3387, 0.02676, 0.5824), (-0.3504, 0.09465, 0.5432), (-0.3592, 0.07036, 0.4394), (-0.3579, -0.04216, 0.4903), (-0.3581, -0.0343, 0.8466), (-0.3426, 0.08366, 0.8065), (-0.3618, 0.01474, 0.7144), (-0.3417, -0.07963, 0.7418), (-0.3555, 0.2623, 0.8437), (-0.3475, 0.3287, 0.8004), (-0.3455, 0.3077, 0.7216), (-0.361, 0.1897, 0.7618), (-0.3433, 0.346, 0.5393), (-0.3366, 0.4368, 0.5063), (-0.353, 0.3928, 0.4213), (-0.3413, 0.3249, 0.4605), (0.2525, 0.2179, 0.01542), (0.03673, 0.2335, 0.01385), (0.2525, 0.371, 0.1441), (0.062, 0.3736, 0.1576), (0.2525, 0.08918, 0.1685), (0.05816, 0.07742, 0.1706), (0.2525, 0.2423, 0.2972), (0.04724, 0.2619, 0.292), (0.04553, 0.2985, 0.09835), (0.05522, 0.3045, 0.2252), (0.04178, 0.162, 0.2474), (0.03803, 0.1521, 0.1067), (0.05727, 0.2528, 0.1621), (-0.3387, 0.1605, 0.07623), (-0.3504, 0.2379, 0.08833), (-0.3592, 0.2842, -0.007719), (-0.3579, 0.1646, -0.0387), (-0.3581, -0.05293, 0.2436), (-0.3426, 0.06411, 0.2864), (-0.3618, 0.06826, 0.1714), (-0.3417, -0.02241, 0.1335), (-0.3555, 0.1797, 0.4275), (-0.3475, 0.2587, 0.4355), (-0.3455, 0.2917, 0.361), (-0.361, 0.1747, 0.3182), (-0.3433, 0.436, 0.2431), (-0.3366, 0.5274, 0.2743), (-0.353, 0.5465, 0.1806), (-0.3413, 0.4691, 0.1685), (0.2525, -0.3438, 0.3143), (0.03673, -0.3545, 0.3028), (0.2525, -0.3342, 0.1145), (0.062, -0.3252, 0.1043), (0.2525, -0.144, 0.3239), (0.05816, -0.1352, 0.3319), (0.2525, -0.1345, 0.1241), (0.04724, -0.1505, 0.1116), (0.04553, -0.3267, 0.1999), (0.05522, -0.2295, 0.1182), (0.04178, -0.1255, 0.2181), (0.03803, -0.2313, 0.3113), (0.05727, -0.2484, 0.1976), (-0.3387, -0.2606, 0.3231), (-0.3504, -0.298, 0.2541), (-0.3592, -0.4024, 0.2756), (-0.3579, -0.3546, 0.3895), (-0.3581, 0.001828, 0.3913), (-0.3426, -0.0351, 0.2723), (-0.3618, -0.129, 0.3387), (-0.3417, -0.1042, 0.4338), (-0.3555, 0.007017, 0.09483), (-0.3475, -0.03444, 0.0272), (-0.3455, -0.1138, 0.04607), (-0.361, -0.07684, 0.1651), (-0.3433, -0.295, 0.002832), (-0.3366, -0.3255, -0.08885), (-0.353, -0.4116, -0.04724), (-0.3413, -0.3743, 0.0217)], [], [(4, 5, 11, 1, 0), (6, 7, 10, 5, 4), (2, 3, 9, 7, 6), (0, 1, 8, 3, 2), (2, 6, 4, 0), (13, 14, 15, 16), (8, 14, 13, 12), (1, 15, 14, 8), (11, 16, 15, 1), (12, 13, 16, 11), (17, 18, 19, 20), (12, 18, 17, 10), (11, 19, 18, 12), (5, 20, 19, 11), (10, 17, 20, 5), (21, 22, 23, 24), (9, 22, 21, 7), (12, 23, 22, 9), (10, 24, 23, 12), (7, 21, 24, 10), (25, 26, 27, 28), (3, 26, 25, 9), (8, 27, 26, 3), (12, 28, 27, 8), (9, 25, 28, 12), (33, 34, 40, 30, 29), (35, 36, 39, 34, 33), (31, 32, 38, 36, 35), (29, 30, 37, 32, 31), (31, 35, 33, 29), (42, 43, 44, 45), (37, 43, 42, 41), (30, 44, 43, 37), (40, 45, 44, 30), (41, 42, 45, 40), (46, 47, 48, 49), (41, 47, 46, 39), (40, 48, 47, 41), (34, 49, 48, 40), (39, 46, 49, 34), (50, 51, 52, 53), (38, 51, 50, 36), (41, 52, 51, 38), (39, 53, 52, 41), (36, 50, 53, 39), (54, 55, 56, 57), (32, 55, 54, 38), (37, 56, 55, 32), (41, 57, 56, 37), (38, 54, 57, 41), (62, 63, 69, 59, 58), (64, 65, 68, 63, 62), (60, 61, 67, 65, 64), (58, 59, 66, 61, 60), (60, 64, 62, 58), (71, 72, 73, 74), (66, 72, 71, 70), (59, 73, 72, 66), (69, 74, 73, 59), (70, 71, 74, 69), (75, 76, 77, 78), (70, 76, 75, 68), (69, 77, 76, 70), (63, 78, 77, 69), (68, 75, 78, 63), (79, 80, 81, 82), (67, 80, 79, 65), (70, 81, 80, 67), (68, 82, 81, 70), (65, 79, 82, 68), (83, 84, 85, 86), (61, 84, 83, 67), (66, 85, 84, 61), (70, 86, 85, 66), (67, 83, 86, 70), (91, 92, 98, 88, 87), (93, 94, 97, 92, 91), (89, 90, 96, 94, 93), (87, 88, 95, 90, 89), (89, 93, 91, 87), (100, 101, 102, 103), (95, 101, 100, 99), (88, 102, 101, 95), (98, 103, 102, 88), (99, 100, 103, 98), (104, 105, 106, 107), (99, 105, 104, 97), (98, 106, 105, 99), (92, 107, 106, 98), (97, 104, 107, 92), (108, 109, 110, 111), (96, 109, 108, 94), (99, 110, 109, 96), (97, 111, 110, 99), (94, 108, 111, 97), (112, 113, 114, 115), (90, 113, 112, 96), (95, 114, 113, 90), (99, 115, 114, 95), (96, 112, 115, 99)])
me_cylinder_001.polygons.foreach_set('material_index', [2, 2, 2, 2, 2, 2, 2, 2, 2, 2, 2, 2, 2, 2, 2, 2, 2, 2, 2, 2, 2, 2, 2, 2, 2, 2, 2, 2, 2, 2, 2, 2, 2, 2, 2, 2, 2, 2, 2, 2, 2, 2, 2, 2, 2, 2, 2, 2, 2, 2, 2, 2, 2, 2, 2, 2, 2, 2, 2, 2, 2, 2, 2, 2, 2, 2, 2, 2, 2, 2, 2, 2, 2, 2, 2, 2, 2, 2, 2, 2, 2, 2, 2, 2, 2, 2, 2, 2, 2, 2, 2, 2, 2, 2, 2, 2, 2, 2, 2, 2])
_uv = me_cylinder_001.uv_layers.new(name='UVMap')
_uv.uv.foreach_set('vector', [0.375, 0.0, 0.625, 0.0, 0.625, 0.125, 0.625, 0.25, 0.375, 0.25, 0.375, 0.25, 0.625, 0.25, 0.625, 0.375, 0.625, 0.5, 0.375, 0.5, 0.375, 0.5, 0.625, 0.5, 0.625, 0.625, 0.625, 0.75, 0.375, 0.75, 0.375, 0.75, 0.625, 0.75, 0.625, 0.875, 0.625, 1.0, 0.375, 1.0, 0.125, 0.5, 0.375, 0.5, 0.375, 0.75, 0.125, 0.75, 0.75, 0.625, 0.875, 0.625, 0.875, 0.75, 0.75, 0.75, 0.875, 0.625, 0.875, 0.625, 0.75, 0.625, 0.75, 0.625, 0.875, 0.75, 0.875, 0.75, 0.875, 0.625, 0.875, 0.625, 0.75, 0.75, 0.75, 0.75, 0.875, 0.75, 0.875, 0.75, 0.75, 0.625, 0.75, 0.625, 0.75, 0.75, 0.75, 0.75, 0.625, 0.625, 0.75, 0.625, 0.75, 0.75, 0.625, 0.75, 0.75, 0.625, 0.75, 0.625, 0.625, 0.625, 0.625, 0.625, 0.75, 0.75, 0.75, 0.75, 0.75, 0.625, 0.75, 0.625, 0.625, 0.75, 0.625, 0.75, 0.75, 0.75, 0.75, 0.75, 0.625, 0.625, 0.625, 0.625, 0.625, 0.75, 0.625, 0.75, 0.625, 0.5, 0.75, 0.5, 0.75, 0.625, 0.625, 0.625, 0.75, 0.5, 0.75, 0.5, 0.625, 0.5, 0.625, 0.5, 0.75, 0.625, 0.75, 0.625, 0.75, 0.5, 0.75, 0.5, 0.625, 0.625, 0.625, 0.625, 0.75, 0.625, 0.75, 0.625, 0.625, 0.5, 0.625, 0.5, 0.625, 0.625, 0.625, 0.625, 0.75, 0.5, 0.875, 0.5, 0.875, 0.625, 0.75, 0.625, 0.875, 0.5, 0.875, 0.5, 0.75, 0.5, 0.75, 0.5, 0.875, 0.625, 0.875, 0.625, 0.875, 0.5, 0.875, 0.5, 0.75, 0.625, 0.75, 0.625, 0.875, 0.625, 0.875, 0.625, 0.75, 0.5, 0.75, 0.5, 0.75, 0.625, 0.75, 0.625, 0.375, 0.0, 0.625, 0.0, 0.625, 0.125, 0.625, 0.25, 0.375, 0.25, 0.375, 0.25, 0.625, 0.25, 0.625, 0.375, 0.625, 0.5, 0.375, 0.5, 0.375, 0.5, 0.625, 0.5, 0.625, 0.625, 0.625, 0.75, 0.375, 0.75, 0.375, 0.75, 0.625, 0.75, 0.625, 0.875, 0.625, 1.0, 0.375, 1.0, 0.125, 0.5, 0.375, 0.5, 0.375, 0.75, 0.125, 0.75, 0.75, 0.625, 0.875, 0.625, 0.875, 0.75, 0.75, 0.75, 0.875, 0.625, 0.875, 0.625, 0.75, 0.625, 0.75, 0.625, 0.875, 0.75, 0.875, 0.75, 0.875, 0.625, 0.875, 0.625, 0.75, 0.75, 0.75, 0.75, 0.875, 0.75, 0.875, 0.75, 0.75, 0.625, 0.75, 0.625, 0.75, 0.75, 0.75, 0.75, 0.625, 0.625, 0.75, 0.625, 0.75, 0.75, 0.625, 0.75, 0.75, 0.625, 0.75, 0.625, 0.625, 0.625, 0.625, 0.625, 0.75, 0.75, 0.75, 0.75, 0.75, 0.625, 0.75, 0.625, 0.625, 0.75, 0.625, 0.75, 0.75, 0.75, 0.75, 0.75, 0.625, 0.625, 0.625, 0.625, 0.625, 0.75, 0.625, 0.75, 0.625, 0.5, 0.75, 0.5, 0.75, 0.625, 0.625, 0.625, 0.75, 0.5, 0.75, 0.5, 0.625, 0.5, 0.625, 0.5, 0.75, 0.625, 0.75, 0.625, 0.75, 0.5, 0.75, 0.5, 0.625, 0.625, 0.625, 0.625, 0.75, 0.625, 0.75, 0.625, 0.625, 0.5, 0.625, 0.5, 0.625, 0.625, 0.625, 0.625, 0.75, 0.5, 0.875, 0.5, 0.875, 0.625, 0.75, 0.625, 0.875, 0.5, 0.875, 0.5, 0.75, 0.5, 0.75, 0.5, 0.875, 0.625, 0.875, 0.625, 0.875, 0.5, 0.875, 0.5, 0.75, 0.625, 0.75, 0.625, 0.875, 0.625, 0.875, 0.625, 0.75, 0.5, 0.75, 0.5, 0.75, 0.625, 0.75, 0.625, 0.375, 0.0, 0.625, 0.0, 0.625, 0.125, 0.625, 0.25, 0.375, 0.25, 0.375, 0.25, 0.625, 0.25, 0.625, 0.375, 0.625, 0.5, 0.375, 0.5, 0.375, 0.5, 0.625, 0.5, 0.625, 0.625, 0.625, 0.75, 0.375, 0.75, 0.375, 0.75, 0.625, 0.75, 0.625, 0.875, 0.625, 1.0, 0.375, 1.0, 0.125, 0.5, 0.375, 0.5, 0.375, 0.75, 0.125, 0.75, 0.75, 0.625, 0.875, 0.625, 0.875, 0.75, 0.75, 0.75, 0.875, 0.625, 0.875, 0.625, 0.75, 0.625, 0.75, 0.625, 0.875, 0.75, 0.875, 0.75, 0.875, 0.625, 0.875, 0.625, 0.75, 0.75, 0.75, 0.75, 0.875, 0.75, 0.875, 0.75, 0.75, 0.625, 0.75, 0.625, 0.75, 0.75, 0.75, 0.75, 0.625, 0.625, 0.75, 0.625, 0.75, 0.75, 0.625, 0.75, 0.75, 0.625, 0.75, 0.625, 0.625, 0.625, 0.625, 0.625, 0.75, 0.75, 0.75, 0.75, 0.75, 0.625, 0.75, 0.625, 0.625, 0.75, 0.625, 0.75, 0.75, 0.75, 0.75, 0.75, 0.625, 0.625, 0.625, 0.625, 0.625, 0.75, 0.625, 0.75, 0.625, 0.5, 0.75, 0.5, 0.75, 0.625, 0.625, 0.625, 0.75, 0.5, 0.75, 0.5, 0.625, 0.5, 0.625, 0.5, 0.75, 0.625, 0.75, 0.625, 0.75, 0.5, 0.75, 0.5, 0.625, 0.625, 0.625, 0.625, 0.75, 0.625, 0.75, 0.625, 0.625, 0.5, 0.625, 0.5, 0.625, 0.625, 0.625, 0.625, 0.75, 0.5, 0.875, 0.5, 0.875, 0.625, 0.75, 0.625, 0.875, 0.5, 0.875, 0.5, 0.75, 0.5, 0.75, 0.5, 0.875, 0.625, 0.875, 0.625, 0.875, 0.5, 0.875, 0.5, 0.75, 0.625, 0.75, 0.625, 0.875, 0.625, 0.875, 0.625, 0.75, 0.5, 0.75, 0.5, 0.75, 0.625, 0.75, 0.625, 0.375, 0.0, 0.625, 0.0, 0.625, 0.125, 0.625, 0.25, 0.375, 0.25, 0.375, 0.25, 0.625, 0.25, 0.625, 0.375, 0.625, 0.5, 0.375, 0.5, 0.375, 0.5, 0.625, 0.5, 0.625, 0.625, 0.625, 0.75, 0.375, 0.75, 0.375, 0.75, 0.625, 0.75, 0.625, 0.875, 0.625, 1.0, 0.375, 1.0, 0.125, 0.5, 0.375, 0.5, 0.375, 0.75, 0.125, 0.75, 0.75, 0.625, 0.875, 0.625, 0.875, 0.75, 0.75, 0.75, 0.875, 0.625, 0.875, 0.625, 0.75, 0.625, 0.75, 0.625, 0.875, 0.75, 0.875, 0.75, 0.875, 0.625, 0.875, 0.625, 0.75, 0.75, 0.75, 0.75, 0.875, 0.75, 0.875, 0.75, 0.75, 0.625, 0.75, 0.625, 0.75, 0.75, 0.75, 0.75, 0.625, 0.625, 0.75, 0.625, 0.75, 0.75, 0.625, 0.75, 0.75, 0.625, 0.75, 0.625, 0.625, 0.625, 0.625, 0.625, 0.75, 0.75, 0.75, 0.75, 0.75, 0.625, 0.75, 0.625, 0.625, 0.75, 0.625, 0.75, 0.75, 0.75, 0.75, 0.75, 0.625, 0.625, 0.625, 0.625, 0.625, 0.75, 0.625, 0.75, 0.625, 0.5, 0.75, 0.5, 0.75, 0.625, 0.625, 0.625, 0.75, 0.5, 0.75, 0.5, 0.625, 0.5, 0.625, 0.5, 0.75, 0.625, 0.75, 0.625, 0.75, 0.5, 0.75, 0.5, 0.625, 0.625, 0.625, 0.625, 0.75, 0.625, 0.75, 0.625, 0.625, 0.5, 0.625, 0.5, 0.625, 0.625, 0.625, 0.625, 0.75, 0.5, 0.875, 0.5, 0.875, 0.625, 0.75, 0.625, 0.875, 0.5, 0.875, 0.5, 0.75, 0.5, 0.75, 0.5, 0.875, 0.625, 0.875, 0.625, 0.875, 0.5, 0.875, 0.5, 0.75, 0.625, 0.75, 0.625, 0.875, 0.625, 0.875, 0.625, 0.75, 0.5, 0.75, 0.5, 0.75, 0.625, 0.75, 0.625])
me_cylinder_001.materials.append(mat_gras)
me_cylinder_001.materials.append(mat_dirt)
me_cylinder_001.materials.append(mat_plant)
me_cylinder_001.use_remesh_fix_poles = True
me_cylinder_001.use_remesh_preserve_attributes = False
me_cylinder_001.update()
me_cube = bpy.data.meshes.new('Cube')
me_cube.from_pydata([], [], [])
_uv = me_cube.uv_layers.new(name='UVMap')
_uv.uv.foreach_set('vector', [])
me_cube.use_remesh_fix_poles = True
me_cube.use_remesh_preserve_attributes = False
me_cube.update()
me_icosphere = bpy.data.meshes.new('Icosphere')
me_icosphere.from_pydata([(0.3058, -0.1763, -1.212), (-0.2462, 0.9183, -0.6348), (0.6673, 0.7388, -0.7929), (1.29, -0.8099, -0.7423), (0.5723, -1.312, -0.8777), (-0.2827, -0.3762, -0.4341), (0.3354, 0.6663, -0.106), (1.155, -0.01971, 0.1973), (0.9144, -0.9204, 0.4534), (-0.08091, -0.9121, 0.1557), (-0.5112, 0.5085, 0.1331), (0.3298, -0.155, 0.6918)], [], [(0, 1, 2), (1, 0, 5), (0, 2, 3), (0, 3, 4), (0, 4, 5), (1, 5, 10), (2, 1, 6), (3, 2, 7), (4, 3, 8), (5, 4, 9), (1, 10, 6), (2, 6, 7), (3, 7, 8), (4, 8, 9), (5, 9, 10), (6, 10, 11), (7, 6, 11), (8, 7, 11), (9, 8, 11), (10, 9, 11)])
_uv = me_icosphere.uv_layers.new(name='UVMap')
_uv.uv.foreach_set('vector', [0.1818, 0.0, 0.2727, 0.1575, 0.09091, 0.1575, 0.2727, 0.1575, 0.3636, 0.0, 0.4545, 0.1575, 0.9091, 0.0, 1.0, 0.1575, 0.8182, 0.1575, 0.7273, 0.0, 0.8182, 0.1575, 0.6364, 0.1575, 0.5455, 0.0, 0.6364, 0.1575, 0.4545, 0.1575, 0.2727, 0.1575, 0.4545, 0.1575, 0.3636, 0.3149, 0.09091, 0.1575, 0.2727, 0.1575, 0.1818, 0.3149, 0.8182, 0.1575, 1.0, 0.1575, 0.9091, 0.3149, 0.6364, 0.1575, 0.8182, 0.1575, 0.7273, 0.3149, 0.4545, 0.1575, 0.6364, 0.1575, 0.5455, 0.3149, 0.2727, 0.1575, 0.3636, 0.3149, 0.1818, 0.3149, 0.09091, 0.1575, 0.1818, 0.3149, 0.0, 0.3149, 0.8182, 0.1575, 0.9091, 0.3149, 0.7273, 0.3149, 0.6364, 0.1575, 0.7273, 0.3149, 0.5455, 0.3149, 0.4545, 0.1575, 0.5455, 0.3149, 0.3636, 0.3149, 0.1818, 0.3149, 0.3636, 0.3149, 0.2727, 0.4724, 0.0, 0.3149, 0.1818, 0.3149, 0.09091, 0.4724, 0.7273, 0.3149, 0.9091, 0.3149, 0.8182, 0.4724, 0.5455, 0.3149, 0.7273, 0.3149, 0.6364, 0.4724, 0.3636, 0.3149, 0.5455, 0.3149, 0.4545, 0.4724])
me_icosphere.materials.append(mat_stone)
me_icosphere.use_remesh_fix_poles = True
me_icosphere.use_remesh_preserve_attributes = False
me_icosphere.update()
me_cylinder_009 = bpy.data.meshes.new('Cylinder.009')
me_cylinder_009.from_pydata([(-5.684e-14, 1.0, -7.0), (0.0, 1.0, 1.0), (0.866, 0.5, -7.0), (0.866, 0.5, 1.0), (0.866, -0.5, -7.0), (0.866, -0.5, 1.0), (-8.742e-08, -1.0, -7.0), (-8.742e-08, -1.0, 1.0), (-0.866, -0.5, -7.0), (-0.866, -0.5, 1.0), (-0.866, 0.5, -7.0), (-0.866, 0.5, 1.0), (1.835e-07, 0.2479, -7.761), (0.866, -0.2521, -7.761), (0.866, -1.252, -7.761), (9.611e-08, -1.752, -7.761), (-0.866, -1.252, -7.761), (-0.866, -0.2521, -7.761), (-4.916e-07, 1.224, -8.199), (0.5196, 0.9245, -8.199), (0.5196, 0.3245, -8.199), (-5.44e-07, 0.02447, -8.199), (-0.5196, 0.3245, -8.199), (-0.5196, 0.9245, -8.199), (-7.396e-07, 3.071, -12.23), (0.5196, 2.771, -12.23), (0.5196, 2.171, -12.23), (-7.92e-07, 1.871, -12.23), (-0.5196, 2.171, -12.23), (-0.5196, 2.771, -12.23), (1.835e-07, -2.032, -14.04), (0.866, -2.532, -14.04), (0.866, -3.532, -14.04), (9.611e-08, -4.032, -14.04), (-0.866, -3.532, -14.04), (-0.866, -2.532, -14.04)], [], [(0, 1, 3, 2), (2, 3, 5, 4), (4, 5, 7, 6), (6, 7, 9, 8), (3, 1, 11, 9, 7, 5), (8, 9, 11, 10), (10, 11, 1, 0), (2, 4, 14, 13), (8, 6, 21, 22), (8, 10, 17, 16), (0, 2, 13, 12), (4, 6, 15, 14), (10, 0, 12, 17), (6, 8, 16, 15), (22, 21, 27, 28), (4, 2, 19, 20), (10, 8, 22, 23), (2, 0, 18, 19), (6, 4, 20, 21), (0, 10, 23, 18), (24, 29, 28, 27, 26, 25), (20, 19, 25, 26), (23, 22, 28, 29), (21, 20, 26, 27), (19, 18, 24, 25), (18, 23, 29, 24), (16, 17, 35, 34), (30, 31, 32, 33, 34, 35), (14, 15, 33, 32), (12, 13, 31, 30), (17, 12, 30, 35), (15, 16, 34, 33), (13, 14, 32, 31)])
me_cylinder_009.polygons.foreach_set('use_smooth', [True] * 33)
_k = set([(0, 1), (0, 12), (0, 18), (1, 3), (1, 11), (2, 3), (2, 13), (2, 19), (3, 5), (4, 5), (4, 14), (4, 20), (5, 7), (6, 7), (6, 15), (6, 21), (7, 9), (8, 9), (8, 16), (8, 22), (9, 11), (10, 11), (10, 17), (10, 23), (12, 13), (12, 17), (12, 30), (13, 31), (14, 15), (14, 32), (15, 16), (15, 33), (16, 34), (17, 35), (18, 19), (18, 23), (18, 24), (19, 20), (19, 25), (20, 21), (20, 26), (21, 22), (21, 27), (22, 23), (22, 28), (23, 29), (24, 25), (24, 29), (25, 26), (26, 27), (27, 28), (28, 29), (30, 31), (30, 35), (31, 32), (32, 33), (33, 34), (34, 35)])
me_cylinder_009.attributes.new('sharp_edge', 'BOOLEAN', 'EDGE').data.foreach_set('value', [ (min(e.vertices), max(e.vertices)) in _k for e in me_cylinder_009.edges])
_uv = me_cylinder_009.uv_layers.new(name='UVMap')
_uv.uv.foreach_set('vector', [1.0, 0.5, 1.0, 1.0, 0.8333, 1.0, 0.8333, 0.5, 0.8333, 0.5, 0.8333, 1.0, 0.6667, 1.0, 0.6667, 0.5, 0.6667, 0.5, 0.6667, 1.0, 0.5, 1.0, 0.5, 0.5, 0.5, 0.5, 0.5, 1.0, 0.3333, 1.0, 0.3333, 0.5, 0.4578, 0.37, 0.25, 0.49, 0.04215, 0.37, 0.04215, 0.13, 0.25, 0.01, 0.4578, 0.13, 0.3333, 0.5, 0.3333, 1.0, 0.1667, 1.0, 0.1667, 0.5, 0.1667, 0.5, 0.1667, 1.0, -8.941e-08, 1.0, -8.941e-08, 0.5, 0.8333, 0.5, 0.6667, 0.5, 0.6667, 0.5, 0.8333, 0.5, 0.3333, 0.5, 0.5, 0.5, 0.5, 0.5, 0.3333, 0.5, 0.3333, 0.5, 0.1667, 0.5, 0.1667, 0.5, 0.3333, 0.5, 1.0, 0.5, 0.8333, 0.5, 0.8333, 0.5, 1.0, 0.5, 0.6667, 0.5, 0.5, 0.5, 0.5, 0.5, 0.6667, 0.5, 0.1667, 0.5, -8.941e-08, 0.5, -8.941e-08, 0.5, 0.1667, 0.5, 0.5, 0.5, 0.3333, 0.5, 0.3333, 0.5, 0.5, 0.5, 0.3333, 0.5, 0.5, 0.5, 0.5, 0.5, 0.3333, 0.5, 0.6667, 0.5, 0.8333, 0.5, 0.8333, 0.5, 0.6667, 0.5, 0.1667, 0.5, 0.3333, 0.5, 0.3333, 0.5, 0.1667, 0.5, 0.8333, 0.5, 1.0, 0.5, 1.0, 0.5, 0.8333, 0.5, 0.5, 0.5, 0.6667, 0.5, 0.6667, 0.5, 0.5, 0.5, -8.941e-08, 0.5, 0.1667, 0.5, 0.1667, 0.5, -8.941e-08, 0.5, 0.0, 0.0, 0.0, 0.0, 0.0, 0.0, 0.0, 0.0, 0.0, 0.0, 0.0, 0.0, 0.6667, 0.5, 0.8333, 0.5, 0.8333, 0.5, 0.6667, 0.5, 0.1667, 0.5, 0.3333, 0.5, 0.3333, 0.5, 0.1667, 0.5, 0.5, 0.5, 0.6667, 0.5, 0.6667, 0.5, 0.5, 0.5, 0.8333, 0.5, 1.0, 0.5, 1.0, 0.5, 0.8333, 0.5, -8.941e-08, 0.5, 0.1667, 0.5, 0.1667, 0.5, -8.941e-08, 0.5, 0.3333, 0.5, 0.1667, 0.5, 0.1667, 0.5, 0.3333, 0.5, -8.941e-08, 0.5, 0.8333, 0.5, 0.6667, 0.5, 0.5, 0.5, 0.3333, 0.5, 0.1667, 0.5, 0.6667, 0.5, 0.5, 0.5, 0.5, 0.5, 0.6667, 0.5, 1.0, 0.5, 0.8333, 0.5, 0.8333, 0.5, 1.0, 0.5, 0.1667, 0.5, -8.941e-08, 0.5, -8.941e-08, 0.5, 0.1667, 0.5, 0.5, 0.5, 0.3333, 0.5, 0.3333, 0.5, 0.5, 0.5, 0.8333, 0.5, 0.6667, 0.5, 0.6667, 0.5, 0.8333, 0.5])
me_cylinder_009.materials.append(mat_dark_brown_001)
me_cylinder_009.use_remesh_fix_poles = True
me_cylinder_009.use_remesh_preserve_attributes = False
me_cylinder_009.update()
me_cylinder_009.normals_split_custom_set([tuple(v) for v in zip(*[iter([0.5, 0.866, 2.235e-08, 0.5, 0.866, 2.235e-08, 0.5, 0.866, 2.235e-08, 0.5, 0.866, 2.235e-08, 1.0, -5.96e-08, -1.665e-15, 1.0, -5.96e-08, -1.665e-15, 1.0, -5.96e-08, -1.665e-15, 1.0, -5.96e-08, -1.665e-15, 0.5, -0.866, -2.235e-08, 0.5, -0.866, -2.235e-08, 0.5, -0.866, -2.235e-08, 0.5, -0.866, -2.235e-08, -0.5, -0.866, -2.235e-08, -0.5, -0.866, -2.235e-08, -0.5, -0.866, -2.235e-08, -0.5, -0.866, -2.235e-08, 4.588e-08, 0.0, 1.0, 4.588e-08, 0.0, 1.0, 4.588e-08, 0.0, 1.0, 4.588e-08, 0.0, 1.0, 4.588e-08, 0.0, 1.0, 4.588e-08, 0.0, 1.0, -1.0, 0.0, 0.0, -1.0, 0.0, 0.0, -1.0, 0.0, 0.0, -1.0, 0.0, 0.0, -0.5, 0.866, 2.98e-08, -0.5, 0.866, 2.98e-08, -0.5, 0.866, 2.98e-08, -0.5, 0.866, 2.98e-08, 1.0, -7.836e-08, 2.94e-07, 1.0, -7.836e-08, 2.94e-07, 1.0, -7.669e-08, 1.011e-07, 1.0, -7.755e-08, 2.008e-07, 0.4019, 0.6961, 0.5949, 0.4019, 0.6961, 0.5949, 0.4019, 0.6961, 0.5949, 0.4019, 0.6961, 0.5949, -1.0, 0.0, -2.351e-07, -1.0, 0.0, -2.351e-07, -1.0, 0.0, -1.547e-07, -1.0, 0.0, -6.861e-08, 0.3798, 0.6578, -0.6504, 0.3798, 0.6578, -0.6504, 0.3798, 0.6578, -0.6504, 0.3798, 0.6578, -0.6504, 0.3798, -0.6578, 0.6504, 0.3798, -0.6578, 0.6504, 0.3798, -0.6578, 0.6504, 0.3798, -0.6578, 0.6504, -0.3798, 0.6578, -0.6504, -0.3798, 0.6578, -0.6504, -0.3798, 0.6578, -0.6504, -0.3798, 0.6578, -0.6504, -0.3798, -0.6578, 0.6504, -0.3798, -0.6578, 0.6504, -0.3798, -0.6578, 0.6504, -0.3798, -0.6578, 0.6504, 0.4648, 0.8051, 0.3684, 0.4648, 0.8051, 0.3684, 0.4648, 0.8051, 0.3684, 0.4648, 0.8051, 0.3684, -0.9607, 1.791e-07, 0.2776, -0.9607, 1.791e-07, 0.2776, -0.9607, 1.791e-07, 0.2776, -0.9607, 1.791e-07, 0.2776, 0.9607, 0.0, 0.2776, 0.9607, 0.0, 0.2776, 0.9607, 0.0, 0.2776, 0.9607, 0.0, 0.2776, -0.4936, -0.8549, -0.1601, -0.4936, -0.8549, -0.1601, -0.4936, -0.8549, -0.1601, -0.4936, -0.8549, -0.1601, -0.4019, 0.6961, 0.5949, -0.4019, 0.6961, 0.5949, -0.4019, 0.6961, 0.5949, -0.4019, 0.6961, 0.5949, 0.4936, -0.8549, -0.1601, 0.4936, -0.8549, -0.1601, 0.4936, -0.8549, -0.1601, 0.4936, -0.8549, -0.1601, -5.098e-07, 0.0, 1.0, -5.098e-07, 0.0, 1.0, -5.098e-07, 0.0, 1.0, -5.098e-07, 0.0, 1.0, -5.098e-07, 0.0, 1.0, -5.098e-07, 0.0, 1.0, -1.0, 9.848e-08, 1.045e-07, -1.0, 9.848e-08, 1.045e-07, -1.0, 9.848e-08, 1.045e-07, -1.0, 9.848e-08, 1.045e-07, 1.0, 0.0, -5.909e-08, 1.0, 0.0, -5.909e-08, 1.0, 0.0, -5.909e-08, 1.0, 0.0, -5.909e-08, -0.4648, 0.8051, 0.3684, -0.4648, 0.8051, 0.3684, -0.4648, 0.8051, 0.3684, -0.4648, 0.8051, 0.3684, -0.4648, -0.8051, -0.3684, -0.4648, -0.8051, -0.3684, -0.4648, -0.8051, -0.3684, -0.4648, -0.8051, -0.3684, 0.4648, -0.8051, -0.3684, 0.4648, -0.8051, -0.3684, 0.4648, -0.8051, -0.3684, 0.4648, -0.8051, -0.3684, -1.0, 0.0, -6.861e-08, -1.0, 0.0, -1.547e-07, -1.0, 0.0, 0.0, -1.0, 0.0, 0.0, 0.0, 0.0, -1.0, 0.0, 0.0, -1.0, 0.0, 0.0, -1.0, 0.0, 0.0, -1.0, 0.0, 0.0, -1.0, 0.0, 0.0, -1.0, 0.4769, -0.8261, 0.3002, 0.4769, -0.8261, 0.3002, 0.4769, -0.8261, 0.3002, 0.4769, -0.8261, 0.3002, 0.4769, 0.8261, -0.3002, 0.4769, 0.8261, -0.3002, 0.4769, 0.8261, -0.3002, 0.4769, 0.8261, -0.3002, -0.4769, 0.8261, -0.3002, -0.4769, 0.8261, -0.3002, -0.4769, 0.8261, -0.3002, -0.4769, 0.8261, -0.3002, -0.4769, -0.8261, 0.3002, -0.4769, -0.8261, 0.3002, -0.4769, -0.8261, 0.3002, -0.4769, -0.8261, 0.3002, 1.0, -7.755e-08, 2.008e-07, 1.0, -7.669e-08, 1.011e-07, 1.0, -7.6e-08, 2.166e-08, 1.0, -7.6e-08, 2.166e-08])] * 3)])
me_cube_001 = bpy.data.meshes.new('Cube.001')
me_cube_001.from_pydata([], [], [])
me_cube_001.use_remesh_fix_poles = True
me_cube_001.use_remesh_preserve_attributes = False
me_cube_001.update()

# ---- objects
ob_cylinder = bpy.data.objects.new('Cylinder', me_cylinder)
ob_plant_1 = bpy.data.objects.new('plant 1', me_cylinder_003)
ob_plant_2 = bpy.data.objects.new('Plant 2', me_cylinder_004)
ob_plant_2_001 = bpy.data.objects.new('Plant 2.001', me_cylinder_001)
ob_cube = bpy.data.objects.new('Cube', me_cube)
ob_icosphere = bpy.data.objects.new('Icosphere', me_icosphere)
ob_cylinder_002 = bpy.data.objects.new('Cylinder.002', me_cylinder_009)
ob_cube_001 = bpy.data.objects.new('Cube.001', me_cube_001)

# ---- transforms, parenting, visibility, modifiers, constraints
ob_cylinder.location = (1.028, -0.1153, -0.03503)
ob_cylinder.rotation_euler = (-0.0, 1.571, 0.0)
ob_plant_1.location = (1.036, 0.0, 0.0)
ob_plant_1.rotation_euler = (-0.0, 1.571, 0.0)
ob_plant_2.location = (-1.323, 2.729, 1.152)
ob_plant_2.rotation_euler = (0.8283, 1.571, 0.0)
ob_plant_2_001.location = (-1.228, -0.7489, 1.152)
ob_plant_2_001.rotation_euler = (1.282, 1.571, 0.0)
ob_cube.location = (-1.051, 1.474, 0.8374)
ob_cube.scale = (0.2, 0.2, 0.2)
ob_icosphere.location = (-0.6675, 1.53, 1.113)
ob_icosphere.rotation_euler = (0.0, -0.0, -1.227)
ob_icosphere.scale = (0.8713, 0.5615, 0.25)
ob_cylinder_002.location = (1.736, -2.052, 1.052)
ob_cylinder_002.rotation_euler = (-0.9448, 1.571, 0.0)
ob_cylinder_002.scale = (0.1, 0.1, 0.1)
ob_cylinder_002.color = (0.8, 0.8, 0.8, 1.0)
ob_cube_001.location = (-1.051, -7.572, 0.8374)
ob_cube_001.rotation_euler = (-1.629e-07, 0.0, 0.0)
ob_cube_001.scale = (0.2, 0.2, 0.2)
ob_cube_001.color = (0.8, 0.8, 0.8, 1.0)
_m = ob_cube_001.modifiers.new('Auto Smooth', 'NODES')
_m.node_group = ng_auto_smooth
_gi = [s.identifier for s in ng_auto_smooth.interface.items_tree if s.item_type == 'SOCKET' and s.in_out == 'INPUT']
_m[_gi[1]] = 0.5236  # Angle

# ---- collection membership
col_collection.objects.link(ob_cylinder)
col_collection.objects.link(ob_plant_1)
col_collection.objects.link(ob_plant_2)
col_collection.objects.link(ob_plant_2_001)
col_collection.objects.link(ob_cube)
col_collection.objects.link(ob_icosphere)
col_collection.objects.link(ob_cylinder_002)
col_collection.objects.link(ob_cube_001)

# ---- scene / render settings (as saved in the file)
scene.frame_start = 1; scene.frame_end = 250; scene.frame_set(1)
scene.render.engine = 'BLENDER_EEVEE_NEXT'
scene.cycles.sampling_pattern = 'TABULATED_SOBOL'
scene.cycles.use_light_tree = False
scene.view_settings.view_transform = 'Filmic'
bpy.context.view_layer.update()

# ---- added for rendering (the .blend has no active camera and no usable light): camera, sun
cam_auto = bpy.data.cameras.new('AutoCamera')
cam_auto.lens = 50.0
cam_auto.sensor_width = 36.0
cam_auto.clip_end = 1000.0
ob_auto_camera = bpy.data.objects.new('AutoCamera', cam_auto)
scene.collection.objects.link(ob_auto_camera)
ob_auto_camera.location = (11.2966, -15.3979, 9.63625)
ob_auto_camera.rotation_euler = (1.09748, -7.21219e-08, 0.694738)
scene.camera = ob_auto_camera
light_auto_sun = bpy.data.lights.new('AutoSun', 'SUN')
light_auto_sun.energy = 3.0
light_auto_sun.angle = 0.0523599
ob_auto_sun = bpy.data.objects.new('AutoSun', light_auto_sun)
scene.collection.objects.link(ob_auto_sun)
ob_auto_sun.rotation_euler = (0.872665, 0.174533, 0.523599)
bpy.context.view_layer.update()
